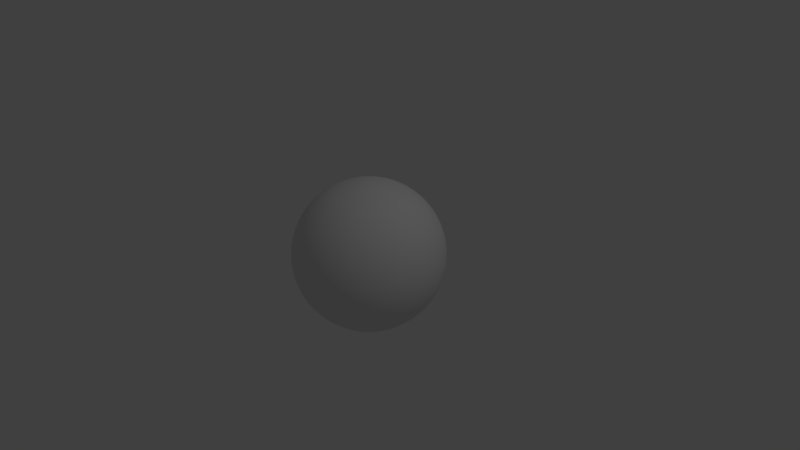 # Source: ksiezyc_ziemi.blend  (saved by Blender 2.79.0; exported with 4.5.12 LTS)
import bpy
from mathutils import Matrix  # noqa: F401  (used for matrix-valued properties, if any)

bpy.ops.wm.read_factory_settings(use_empty=True)
scene = bpy.context.scene
scene.name = 'Scene'

# ---- collections
col_collection_1 = bpy.data.collections.new('Collection 1'); scene.collection.children.link(col_collection_1)

# ---- world
world_world = bpy.data.worlds.new('World'); scene.world = world_world
world_world.color = (0.05088, 0.05088, 0.05088)
world_world.use_sun_shadow = False
world_world.sun_shadow_jitter_overblur = 0.0
world_world.cycles.sampling_method = 'MANUAL'

# ---- cameras
cam_camera = bpy.data.cameras.new('Camera')
cam_camera.clip_end = 100.0
cam_camera.lens = 35.0
cam_camera.sensor_width = 32.0
cam_camera.sensor_height = 18.0
cam_camera.ortho_scale = 7.314
cam_camera.dof.focus_distance = 0.0
cam_camera.dof.aperture_fstop = 128.0

# ---- lights
light_lamp = bpy.data.lights.new('Lamp', 'POINT')
light_lamp.transmission_factor = 0.0
light_lamp.cutoff_distance = 30.0
light_lamp.energy = 100.0
light_lamp.shadow_buffer_clip_start = 1.001
light_lamp.shadow_soft_size = 0.1
light_lamp.shadow_maximum_resolution = 0.006
light_lamp.use_absolute_resolution = True

# ---- meshes
me_sphere = bpy.data.meshes.new('Sphere')
me_sphere.from_pydata([(0.0, -8.027e-07, -1.0), (0.01159, 0.09733, 0.9952), (0.02307, 0.1937, 0.9808), (0.03433, 0.2882, 0.9569), (0.04526, 0.38, 0.9239), (0.05575, 0.4681, 0.8819), (0.06571, 0.5517, 0.8315), (0.07503, 0.6299, 0.773), (0.08363, 0.7021, 0.7071), (0.09143, 0.7676, 0.6344), (0.09834, 0.8256, 0.5556), (0.1043, 0.8757, 0.4714), (0.1093, 0.9174, 0.3827), (0.1132, 0.9502, 0.2903), (0.116, 0.9739, 0.1951), (0.1177, 0.9882, 0.09802), (0.1183, 0.993, -1.629e-07), (0.1177, 0.9882, -0.09802), (0.116, 0.9739, -0.1951), (0.1132, 0.9502, -0.2903), (0.1093, 0.9174, -0.3827), (0.1043, 0.8757, -0.4714), (0.09834, 0.8256, -0.5556), (0.09143, 0.7676, -0.6344), (0.08363, 0.7021, -0.7071), (0.07503, 0.6299, -0.773), (0.06571, 0.5517, -0.8315), (0.05575, 0.4681, -0.8819), (0.04526, 0.38, -0.9239), (0.03433, 0.2882, -0.9569), (0.02307, 0.1937, -0.9808), (0.01159, 0.09733, -0.9952), (0.02302, 0.09527, 0.9952), (0.04582, 0.1896, 0.9808), (0.06818, 0.2822, 0.9569), (0.08989, 0.372, 0.9239), (0.1107, 0.4582, 0.8819), (0.1305, 0.54, 0.8315), (0.149, 0.6166, 0.773), (0.1661, 0.6873, 0.7071), (0.1816, 0.7514, 0.6344), (0.1953, 0.8082, 0.5556), (0.2072, 0.8572, 0.4714), (0.217, 0.898, 0.3827), (0.2248, 0.9302, 0.2903), (0.2304, 0.9533, 0.1951), (0.2338, 0.9673, 0.09802), (0.2349, 0.972, -1.629e-07), (0.2338, 0.9673, -0.09802), (0.2304, 0.9533, -0.1951), (0.2248, 0.9302, -0.2903), (0.217, 0.898, -0.3827), (0.2072, 0.8572, -0.4714), (0.1953, 0.8082, -0.5556), (0.1816, 0.7514, -0.6344), (0.1661, 0.6873, -0.7071), (0.149, 0.6166, -0.773), (0.1305, 0.54, -0.8315), (0.1107, 0.4582, -0.8819), (0.08989, 0.372, -0.9239), (0.06818, 0.2822, -0.9569), (0.04582, 0.1896, -0.9808), (0.02302, 0.09527, -0.9952), (0.03413, 0.09188, 0.9952), (0.06793, 0.1829, 0.9808), (0.1011, 0.2721, 0.9569), (0.1333, 0.3587, 0.9239), (0.1641, 0.4419, 0.8819), (0.1935, 0.5208, 0.8315), (0.2209, 0.5947, 0.773), (0.2462, 0.6629, 0.7071), (0.2692, 0.7246, 0.6344), (0.2895, 0.7794, 0.5556), (0.3071, 0.8267, 0.4714), (0.3217, 0.8661, 0.3827), (0.3332, 0.8971, 0.2903), (0.3415, 0.9194, 0.1951), (0.3465, 0.9329, 0.09802), (0.3482, 0.9374, -1.629e-07), (0.3465, 0.9329, -0.09802), (0.3415, 0.9194, -0.1951), (0.3332, 0.8971, -0.2903), (0.3217, 0.8661, -0.3827), (0.3071, 0.8267, -0.4714), (0.2895, 0.7794, -0.5556), (0.2692, 0.7246, -0.6344), (0.2462, 0.6629, -0.7071), (0.2209, 0.5947, -0.773), (0.1935, 0.5208, -0.8315), (0.1641, 0.4419, -0.8819), (0.1333, 0.3587, -0.9239), (0.1011, 0.2721, -0.9569), (0.06793, 0.1829, -0.9808), (0.03413, 0.09188, -0.9952), (0.04476, 0.0872, 0.9952), (0.08908, 0.1736, 0.9808), (0.1326, 0.2583, 0.9569), (0.1747, 0.3405, 0.9239), (0.2153, 0.4194, 0.8819), (0.2537, 0.4943, 0.8315), (0.2897, 0.5644, 0.773), (0.3229, 0.6291, 0.7071), (0.353, 0.6877, 0.6344), (0.3797, 0.7397, 0.5556), (0.4027, 0.7846, 0.4714), (0.4219, 0.8219, 0.3827), (0.437, 0.8513, 0.2903), (0.4479, 0.8726, 0.1951), (0.4544, 0.8854, 0.09802), (0.4566, 0.8897, -1.629e-07), (0.4544, 0.8854, -0.09802), (0.4479, 0.8726, -0.1951), (0.437, 0.8513, -0.2903), (0.4219, 0.8219, -0.3827), (0.4027, 0.7846, -0.4714), (0.3797, 0.7397, -0.5556), (0.353, 0.6877, -0.6344), (0.3229, 0.6291, -0.7071), (0.2897, 0.5644, -0.773), (0.2537, 0.4943, -0.8315), (0.2153, 0.4194, -0.8819), (0.1747, 0.3405, -0.9239), (0.1326, 0.2583, -0.9569), (0.08908, 0.1736, -0.9808), (0.04476, 0.0872, -0.9952), (0.05476, 0.0813, 0.9952), (0.109, 0.1618, 0.9808), (0.1622, 0.2408, 0.9569), (0.2138, 0.3174, 0.9239), (0.2633, 0.391, 0.8819), (0.3104, 0.4608, 0.8315), (0.3544, 0.5262, 0.773), (0.395, 0.5865, 0.7071), (0.4318, 0.6411, 0.6344), (0.4645, 0.6896, 0.5556), (0.4927, 0.7315, 0.4714), (0.5161, 0.7663, 0.3827), (0.5346, 0.7937, 0.2903), (0.5479, 0.8135, 0.1951), (0.556, 0.8254, 0.09802), (0.5586, 0.8294, -1.629e-07), (0.556, 0.8254, -0.09802), (0.5479, 0.8135, -0.1951), (0.5346, 0.7937, -0.2903), (0.5161, 0.7663, -0.3827), (0.4927, 0.7315, -0.4714), (0.4645, 0.6896, -0.5556), (0.4318, 0.6411, -0.6344), (0.395, 0.5865, -0.7071), (0.3544, 0.5262, -0.773), (0.3104, 0.4608, -0.8315), (0.2633, 0.391, -0.8819), (0.2138, 0.3174, -0.9239), (0.1622, 0.2408, -0.9569), (0.109, 0.1618, -0.9808), (0.05476, 0.0813, -0.9952), (0.06399, 0.07425, 0.9952), (0.1274, 0.1478, 0.9808), (0.1895, 0.2199, 0.9569), (0.2498, 0.2899, 0.9239), (0.3077, 0.3571, 0.8819), (0.3627, 0.4209, 0.8315), (0.4141, 0.4806, 0.773), (0.4616, 0.5356, 0.7071), (0.5046, 0.5856, 0.6344), (0.5428, 0.6298, 0.5556), (0.5757, 0.6681, 0.4714), (0.6031, 0.6998, 0.3827), (0.6247, 0.7249, 0.2903), (0.6403, 0.743, 0.1951), (0.6497, 0.7539, 0.09802), (0.6528, 0.7575, -1.629e-07), (0.6497, 0.7539, -0.09802), (0.6403, 0.743, -0.1951), (0.6247, 0.7249, -0.2903), (0.6031, 0.6998, -0.3827), (0.5757, 0.6681, -0.4714), (0.5428, 0.6298, -0.5556), (0.5046, 0.5856, -0.6344), (0.4616, 0.5356, -0.7071), (0.4141, 0.4806, -0.773), (0.3627, 0.4209, -0.8315), (0.3077, 0.3571, -0.8819), (0.2498, 0.2899, -0.9239), (0.1895, 0.2199, -0.9569), (0.1274, 0.1478, -0.9808), (0.06399, 0.07425, -0.9952), (0.07232, 0.06616, 0.9952), (0.1439, 0.1317, 0.9808), (0.2142, 0.1959, 0.9569), (0.2824, 0.2583, 0.9239), (0.3478, 0.3182, 0.8819), (0.4099, 0.375, 0.8315), (0.4681, 0.4282, 0.773), (0.5217, 0.4773, 0.7071), (0.5704, 0.5218, 0.6344), (0.6135, 0.5612, 0.5556), (0.6507, 0.5953, 0.4714), (0.6817, 0.6236, 0.3827), (0.7061, 0.6459, 0.2903), (0.7237, 0.662, 0.1951), (0.7343, 0.6717, 0.09802), (0.7378, 0.675, -1.629e-07), (0.7343, 0.6717, -0.09802), (0.7237, 0.662, -0.1951), (0.7061, 0.6459, -0.2903), (0.6817, 0.6236, -0.3827), (0.6507, 0.5953, -0.4714), (0.6135, 0.5612, -0.5556), (0.5704, 0.5218, -0.6344), (0.5217, 0.4773, -0.7071), (0.4681, 0.4282, -0.773), (0.4099, 0.375, -0.8315), (0.3478, 0.3182, -0.8819), (0.2824, 0.2583, -0.9239), (0.2142, 0.1959, -0.9569), (0.1439, 0.1317, -0.9808), (0.07232, 0.06616, -0.9952), (0.07964, 0.05714, 0.9952), (0.1585, 0.1137, 0.9808), (0.2359, 0.1692, 0.9569), (0.3109, 0.2231, 0.9239), (0.383, 0.2748, 0.8819), (0.4514, 0.3239, 0.8315), (0.5154, 0.3698, 0.773), (0.5745, 0.4122, 0.7071), (0.6281, 0.4506, 0.6344), (0.6756, 0.4847, 0.5556), (0.7166, 0.5141, 0.4714), (0.7506, 0.5386, 0.3827), (0.7775, 0.5579, 0.2903), (0.7969, 0.5718, 0.1951), (0.8086, 0.5802, 0.09802), (0.8125, 0.583, -1.629e-07), (0.8086, 0.5802, -0.09802), (0.7969, 0.5718, -0.1951), (0.7775, 0.5579, -0.2903), (0.7506, 0.5386, -0.3827), (0.7165, 0.5141, -0.4714), (0.6756, 0.4847, -0.5556), (0.6281, 0.4506, -0.6344), (0.5745, 0.4122, -0.7071), (0.5154, 0.3698, -0.773), (0.4514, 0.3239, -0.8315), (0.383, 0.2748, -0.8819), (0.3109, 0.2231, -0.9239), (0.2359, 0.1692, -0.9569), (0.1585, 0.1137, -0.9808), (0.07964, 0.05714, -0.9952), (0.08584, 0.04732, 0.9952), (0.1708, 0.09419, 0.9808), (0.2542, 0.1401, 0.9569), (0.3351, 0.1848, 0.9239), (0.4128, 0.2276, 0.8819), (0.4865, 0.2682, 0.8315), (0.5556, 0.3063, 0.773), (0.6192, 0.3414, 0.7071), (0.677, 0.3732, 0.6344), (0.7281, 0.4014, 0.5556), (0.7723, 0.4258, 0.4714), (0.8091, 0.446, 0.3827), (0.838, 0.462, 0.2903), (0.8589, 0.4735, 0.1951), (0.8715, 0.4805, 0.09802), (0.8757, 0.4828, -1.629e-07), (0.8715, 0.4805, -0.09802), (0.8589, 0.4735, -0.1951), (0.838, 0.462, -0.2903), (0.8091, 0.446, -0.3827), (0.7723, 0.4258, -0.4714), (0.7281, 0.4014, -0.5556), (0.677, 0.3732, -0.6344), (0.6192, 0.3414, -0.7071), (0.5556, 0.3063, -0.773), (0.4865, 0.2682, -0.8315), (0.4128, 0.2276, -0.8819), (0.3351, 0.1848, -0.9239), (0.2542, 0.1401, -0.9569), (0.1708, 0.09419, -0.9808), (0.08584, 0.04732, -0.9952), (0.09083, 0.03684, 0.9952), (0.1808, 0.07332, 0.9808), (0.269, 0.1091, 0.9569), (0.3546, 0.1438, 0.9239), (0.4368, 0.1772, 0.8819), (0.5148, 0.2088, 0.8315), (0.5879, 0.2384, 0.773), (0.6553, 0.2657, 0.7071), (0.7163, 0.2905, 0.6344), (0.7705, 0.3125, 0.5556), (0.8173, 0.3314, 0.4714), (0.8562, 0.3472, 0.3827), (0.8868, 0.3596, 0.2903), (0.9089, 0.3686, 0.1951), (0.9222, 0.374, 0.09802), (0.9267, 0.3758, -1.629e-07), (0.9222, 0.374, -0.09802), (0.9089, 0.3686, -0.1951), (0.8868, 0.3596, -0.2903), (0.8562, 0.3472, -0.3827), (0.8173, 0.3314, -0.4714), (0.7705, 0.3125, -0.5556), (0.7163, 0.2905, -0.6344), (0.6553, 0.2657, -0.7071), (0.5879, 0.2384, -0.773), (0.5148, 0.2088, -0.8315), (0.4368, 0.1772, -0.8819), (0.3546, 0.1438, -0.9239), (0.269, 0.1091, -0.9569), (0.1808, 0.07332, -0.9808), (0.09083, 0.03684, -0.9952), (0.09455, 0.02584, 0.9952), (0.1882, 0.05142, 0.9808), (0.28, 0.07651, 0.9569), (0.3692, 0.1009, 0.9239), (0.4547, 0.1243, 0.8819), (0.5359, 0.1464, 0.8315), (0.612, 0.1672, 0.773), (0.6821, 0.1864, 0.7071), (0.7457, 0.2038, 0.6344), (0.8021, 0.2192, 0.5556), (0.8507, 0.2325, 0.4714), (0.8912, 0.2435, 0.3827), (0.9231, 0.2522, 0.2903), (0.9461, 0.2585, 0.1951), (0.96, 0.2623, 0.09802), (0.9646, 0.2636, -1.629e-07), (0.96, 0.2623, -0.09802), (0.9461, 0.2585, -0.1951), (0.9231, 0.2522, -0.2903), (0.8912, 0.2435, -0.3827), (0.8507, 0.2325, -0.4714), (0.8021, 0.2192, -0.5556), (0.7457, 0.2038, -0.6344), (0.6821, 0.1864, -0.7071), (0.612, 0.1672, -0.773), (0.5359, 0.1464, -0.8315), (0.4547, 0.1243, -0.8819), (0.3692, 0.1009, -0.9239), (0.28, 0.07651, -0.9569), (0.1882, 0.05142, -0.9808), (0.09455, 0.02584, -0.9952), (0.09694, 0.01447, 0.9952), (0.193, 0.0288, 0.9808), (0.2871, 0.04286, 0.9569), (0.3785, 0.0565, 0.9239), (0.4662, 0.0696, 0.8819), (0.5495, 0.08203, 0.8315), (0.6274, 0.09367, 0.773), (0.6994, 0.1044, 0.7071), (0.7645, 0.1141, 0.6344), (0.8224, 0.1228, 0.5556), (0.8723, 0.1302, 0.4714), (0.9138, 0.1364, 0.3827), (0.9465, 0.1413, 0.2903), (0.97, 0.1448, 0.1951), (0.9843, 0.1469, 0.09802), (0.989, 0.1476, -1.629e-07), (0.9843, 0.1469, -0.09802), (0.97, 0.1448, -0.1951), (0.9465, 0.1413, -0.2903), (0.9138, 0.1364, -0.3827), (0.8723, 0.1302, -0.4714), (0.8224, 0.1228, -0.5556), (0.7645, 0.1141, -0.6344), (0.6994, 0.1044, -0.7071), (0.6274, 0.09367, -0.773), (0.5495, 0.08203, -0.8315), (0.4662, 0.0696, -0.8819), (0.3785, 0.0565, -0.9239), (0.2871, 0.04286, -0.9569), (0.193, 0.0288, -0.9808), (0.09694, 0.01447, -0.9952), (0.09797, 0.002904, 0.9952), (0.195, 0.00578, 0.9808), (0.2902, 0.008601, 0.9569), (0.3825, 0.01134, 0.9239), (0.4712, 0.01397, 0.8819), (0.5553, 0.01646, 0.8315), (0.6341, 0.0188, 0.773), (0.7068, 0.02095, 0.7071), (0.7727, 0.02291, 0.6344), (0.8311, 0.02464, 0.5556), (0.8815, 0.02613, 0.4714), (0.9235, 0.02738, 0.3827), (0.9565, 0.02836, 0.2903), (0.9804, 0.02906, 0.1951), (0.9947, 0.02949, 0.09802), (0.9996, 0.02963, -1.629e-07), (0.9947, 0.02949, -0.09802), (0.9804, 0.02906, -0.1951), (0.9565, 0.02836, -0.2903), (0.9235, 0.02738, -0.3827), (0.8815, 0.02613, -0.4714), (0.8311, 0.02464, -0.5556), (0.7727, 0.02291, -0.6344), (0.7068, 0.02095, -0.7071), (0.6341, 0.0188, -0.773), (0.5553, 0.01646, -0.8315), (0.4712, 0.01397, -0.8819), (0.3825, 0.01134, -0.9239), (0.2902, 0.008601, -0.9569), (0.195, 0.00578, -0.9808), (0.09797, 0.002904, -0.9952), (0.09763, -0.008704, 0.9952), (0.1943, -0.01732, 0.9808), (0.2891, -0.02578, 0.9569), (0.3812, -0.03398, 0.9239), (0.4695, -0.04186, 0.8819), (0.5534, -0.04933, 0.8315), (0.6319, -0.05633, 0.773), (0.7043, -0.06279, 0.7071), (0.77, -0.06864, 0.6344), (0.8282, -0.07383, 0.5556), (0.8784, -0.07831, 0.4714), (0.9202, -0.08204, 0.3827), (0.9532, -0.08497, 0.2903), (0.9769, -0.08709, 0.1951), (0.9913, -0.08837, 0.09802), (0.9961, -0.0888, -1.629e-07), (0.9913, -0.08837, -0.09802), (0.9769, -0.08709, -0.1951), (0.9532, -0.08497, -0.2903), (0.9202, -0.08204, -0.3827), (0.8784, -0.07831, -0.4714), (0.8282, -0.07383, -0.5556), (0.77, -0.06864, -0.6344), (0.7043, -0.06279, -0.7071), (0.6319, -0.05633, -0.773), (0.5534, -0.04933, -0.8315), (0.4695, -0.04186, -0.8819), (0.3812, -0.03398, -0.9239), (0.2891, -0.02578, -0.9569), (0.1943, -0.01732, -0.9808), (0.09763, -0.008704, -0.9952), (0.09592, -0.02019, 0.9952), (0.1909, -0.04019, 0.9808), (0.2841, -0.05979, 0.9569), (0.3745, -0.07883, 0.9239), (0.4613, -0.0971, 0.8819), (0.5437, -0.1144, 0.8315), (0.6208, -0.1307, 0.773), (0.6919, -0.1456, 0.7071), (0.7564, -0.1592, 0.6344), (0.8136, -0.1713, 0.5556), (0.863, -0.1817, 0.4714), (0.9041, -0.1903, 0.3827), (0.9364, -0.1971, 0.2903), (0.9598, -0.202, 0.1951), (0.9738, -0.205, 0.09802), (0.9786, -0.206, -1.629e-07), (0.9738, -0.205, -0.09802), (0.9598, -0.202, -0.1951), (0.9364, -0.1971, -0.2903), (0.9041, -0.1903, -0.3827), (0.863, -0.1817, -0.4714), (0.8136, -0.1713, -0.5556), (0.7564, -0.1592, -0.6344), (0.6919, -0.1456, -0.7071), (0.6208, -0.1307, -0.773), (0.5437, -0.1144, -0.8315), (0.4613, -0.0971, -0.8819), (0.3745, -0.07883, -0.9239), (0.2841, -0.05979, -0.9569), (0.1909, -0.04019, -0.9808), (0.09592, -0.02019, -0.9952), (0.09285, -0.03139, 0.9952), (0.1848, -0.06248, 0.9808), (0.275, -0.09297, 0.9569), (0.3625, -0.1226, 0.9239), (0.4466, -0.151, 0.8819), (0.5263, -0.1779, 0.8315), (0.601, -0.2032, 0.773), (0.6699, -0.2265, 0.7071), (0.7323, -0.2476, 0.6344), (0.7877, -0.2663, 0.5556), (0.8355, -0.2825, 0.4714), (0.8752, -0.2959, 0.3827), (0.9065, -0.3065, 0.2903), (0.9291, -0.3141, 0.1951), (0.9428, -0.3187, 0.09802), (0.9473, -0.3203, -1.629e-07), (0.9428, -0.3187, -0.09802), (0.9291, -0.3141, -0.1951), (0.9065, -0.3065, -0.2903), (0.8752, -0.2959, -0.3827), (0.8355, -0.2825, -0.4714), (0.7877, -0.2663, -0.5556), (0.7323, -0.2476, -0.6344), (0.6699, -0.2265, -0.7071), (0.601, -0.2032, -0.773), (0.5263, -0.1779, -0.8315), (0.4466, -0.151, -0.8819), (0.3625, -0.1226, -0.9239), (0.275, -0.09297, -0.9569), (0.1848, -0.06248, -0.9808), (0.09285, -0.03139, -0.9952), (0.08849, -0.04215, 0.9952), (0.1761, -0.0839, 0.9808), (0.2621, -0.1248, 0.9569), (0.3455, -0.1646, 0.9239), (0.4256, -0.2027, 0.8819), (0.5016, -0.2389, 0.8315), (0.5727, -0.2728, 0.773), (0.6384, -0.3041, 0.7071), (0.6979, -0.3324, 0.6344), (0.7506, -0.3576, 0.5556), (0.7962, -0.3793, 0.4714), (0.8341, -0.3973, 0.3827), (0.8639, -0.4115, 0.2903), (0.8855, -0.4218, 0.1951), (0.8985, -0.428, 0.09802), (0.9028, -0.4301, -1.629e-07), (0.8985, -0.428, -0.09802), (0.8855, -0.4218, -0.1951), (0.8639, -0.4115, -0.2903), (0.8341, -0.3973, -0.3827), (0.7962, -0.3793, -0.4714), (0.7506, -0.3576, -0.5556), (0.6979, -0.3324, -0.6344), (0.6384, -0.3041, -0.7071), (0.5727, -0.2728, -0.773), (0.5016, -0.2389, -0.8315), (0.4256, -0.2027, -0.8819), (0.3455, -0.1646, -0.9239), (0.2621, -0.1248, -0.9569), (0.1761, -0.0839, -0.9808), (0.08849, -0.04215, -0.9952), (0.08288, -0.05233, 0.9952), (0.165, -0.1041, 0.9808), (0.2455, -0.155, 0.9569), (0.3236, -0.2043, 0.9239), (0.3986, -0.2516, 0.8819), (0.4698, -0.2966, 0.8315), (0.5364, -0.3387, 0.773), (0.5979, -0.3775, 0.7071), (0.6537, -0.4127, 0.6344), (0.7031, -0.4439, 0.5556), (0.7457, -0.4708, 0.4714), (0.7812, -0.4932, 0.3827), (0.8092, -0.5108, 0.2903), (0.8293, -0.5236, 0.1951), (0.8415, -0.5313, 0.09802), (0.8456, -0.5338, -1.629e-07), (0.8415, -0.5313, -0.09802), (0.8293, -0.5236, -0.1951), (0.8092, -0.5108, -0.2903), (0.7812, -0.4932, -0.3827), (0.7457, -0.4708, -0.4714), (0.7031, -0.4439, -0.5556), (0.6537, -0.4127, -0.6344), (0.5979, -0.3775, -0.7071), (0.5364, -0.3387, -0.773), (0.4698, -0.2966, -0.8315), (0.3986, -0.2516, -0.8819), (0.3236, -0.2043, -0.9239), (0.2455, -0.155, -0.9569), (0.165, -0.1041, -0.9808), (0.08288, -0.05232, -0.9952), (0.07611, -0.06176, 0.9952), (0.1515, -0.1229, 0.9808), (0.2254, -0.1829, 0.9569), (0.2972, -0.2411, 0.9239), (0.3661, -0.297, 0.8819), (0.4314, -0.3501, 0.8315), (0.4926, -0.3997, 0.773), (0.5491, -0.4455, 0.7071), (0.6003, -0.4871, 0.6344), (0.6457, -0.5239, 0.5556), (0.6848, -0.5557, 0.4714), (0.7174, -0.5821, 0.3827), (0.7431, -0.603, 0.2903), (0.7616, -0.618, 0.1951), (0.7728, -0.6271, 0.09802), (0.7765, -0.6301, -1.629e-07), (0.7728, -0.6271, -0.09802), (0.7616, -0.618, -0.1951), (0.7431, -0.603, -0.2903), (0.7174, -0.5821, -0.3827), (0.6848, -0.5557, -0.4714), (0.6457, -0.5239, -0.5556), (0.6003, -0.4871, -0.6344), (0.5491, -0.4455, -0.7071), (0.4926, -0.3997, -0.773), (0.4314, -0.3501, -0.8315), (0.3661, -0.297, -0.8819), (0.2972, -0.2411, -0.9239), (0.2254, -0.1829, -0.9569), (0.1515, -0.1229, -0.9808), (0.07611, -0.06176, -0.9952), (0.06827, -0.07033, 0.9952), (0.1359, -0.14, 0.9808), (0.2022, -0.2083, 0.9569), (0.2666, -0.2746, 0.9239), (0.3284, -0.3382, 0.8819), (0.387, -0.3986, 0.8315), (0.4419, -0.4552, 0.773), (0.4925, -0.5074, 0.7071), (0.5384, -0.5546, 0.6344), (0.5792, -0.5966, 0.5556), (0.6143, -0.6328, 0.4714), (0.6435, -0.6629, 0.3827), (0.6666, -0.6866, 0.2903), (0.6832, -0.7037, 0.1951), (0.6932, -0.7141, 0.09802), (0.6966, -0.7175, -1.629e-07), (0.6932, -0.7141, -0.09802), (0.6832, -0.7037, -0.1951), (0.6666, -0.6866, -0.2903), (0.6435, -0.6629, -0.3827), (0.6143, -0.6328, -0.4714), (0.5792, -0.5966, -0.5556), (0.5384, -0.5546, -0.6344), (0.4925, -0.5074, -0.7071), (0.4419, -0.4552, -0.773), (0.387, -0.3986, -0.8315), (0.3284, -0.3382, -0.8819), (0.2666, -0.2746, -0.9239), (0.2022, -0.2083, -0.9569), (0.1359, -0.14, -0.9808), (0.06827, -0.07033, -0.9952), (0.05948, -0.07791, 0.9952), (0.1184, -0.1551, 0.9808), (0.1761, -0.2307, 0.9569), (0.2322, -0.3042, 0.9239), (0.286, -0.3747, 0.8819), (0.3371, -0.4416, 0.8315), (0.385, -0.5043, 0.773), (0.4291, -0.562, 0.7071), (0.4691, -0.6144, 0.6344), (0.5045, -0.6609, 0.5556), (0.5352, -0.701, 0.4714), (0.5606, -0.7344, 0.3827), (0.5807, -0.7606, 0.2903), (0.5951, -0.7796, 0.1951), (0.6039, -0.791, 0.09802), (0.6068, -0.7949, -1.629e-07), (0.6039, -0.791, -0.09802), (0.5951, -0.7796, -0.1951), (0.5807, -0.7606, -0.2903), (0.5606, -0.7344, -0.3827), (0.5352, -0.701, -0.4714), (0.5045, -0.6609, -0.5556), (0.4691, -0.6144, -0.6344), (0.4291, -0.562, -0.7071), (0.385, -0.5043, -0.773), (0.3371, -0.4416, -0.8315), (0.286, -0.3747, -0.8819), (0.2322, -0.3042, -0.9239), (0.1761, -0.2307, -0.9569), (0.1184, -0.1551, -0.9808), (0.05948, -0.07791, -0.9952), (0.04985, -0.0844, 0.9952), (0.09921, -0.168, 0.9808), (0.1476, -0.2499, 0.9569), (0.1946, -0.3295, 0.9239), (0.2397, -0.4059, 0.8819), (0.2825, -0.4784, 0.8315), (0.3226, -0.5462, 0.773), (0.3596, -0.6089, 0.7071), (0.3931, -0.6656, 0.6344), (0.4228, -0.7159, 0.5556), (0.4485, -0.7594, 0.4714), (0.4698, -0.7955, 0.3827), (0.4866, -0.824, 0.2903), (0.4988, -0.8445, 0.1951), (0.5061, -0.8569, 0.09802), (0.5085, -0.861, -1.629e-07), (0.5061, -0.8569, -0.09802), (0.4988, -0.8445, -0.1951), (0.4866, -0.824, -0.2903), (0.4698, -0.7955, -0.3827), (0.4485, -0.7594, -0.4714), (0.4228, -0.7159, -0.5556), (0.3931, -0.6656, -0.6344), (0.3596, -0.6089, -0.7071), (0.3226, -0.5462, -0.773), (0.2825, -0.4784, -0.8315), (0.2397, -0.4059, -0.8819), (0.1946, -0.3295, -0.9239), (0.1476, -0.2499, -0.9569), (0.09921, -0.168, -0.9808), (0.04984, -0.0844, -0.9952), (0.03951, -0.0897, 0.9952), (0.07865, -0.1785, 0.9808), (0.117, -0.2657, 0.9569), (0.1543, -0.3502, 0.9239), (0.19, -0.4314, 0.8819), (0.224, -0.5084, 0.8315), (0.2557, -0.5806, 0.773), (0.2851, -0.6471, 0.7071), (0.3116, -0.7074, 0.6344), (0.3352, -0.7609, 0.5556), (0.3555, -0.8071, 0.4714), (0.3724, -0.8455, 0.3827), (0.3858, -0.8757, 0.2903), (0.3954, -0.8976, 0.1951), (0.4012, -0.9107, 0.09802), (0.4031, -0.9151, -1.629e-07), (0.4012, -0.9107, -0.09802), (0.3954, -0.8976, -0.1951), (0.3858, -0.8757, -0.2903), (0.3724, -0.8455, -0.3827), (0.3555, -0.8071, -0.4714), (0.3352, -0.7609, -0.5556), (0.3116, -0.7074, -0.6344), (0.2851, -0.6471, -0.7071), (0.2557, -0.5806, -0.773), (0.224, -0.5084, -0.8315), (0.19, -0.4314, -0.8819), (0.1543, -0.3502, -0.9239), (0.117, -0.2657, -0.9569), (0.07865, -0.1785, -0.9808), (0.03951, -0.0897, -0.9952), (0.02863, -0.09375, 0.9952), (0.05698, -0.1866, 0.9808), (0.08478, -0.2776, 0.9569), (0.1118, -0.366, 0.9239), (0.1377, -0.4508, 0.8819), (0.1623, -0.5313, 0.8315), (0.1853, -0.6067, 0.773), (0.2065, -0.6763, 0.7071), (0.2258, -0.7393, 0.6344), (0.2428, -0.7952, 0.5556), (0.2576, -0.8435, 0.4714), (0.2698, -0.8836, 0.3827), (0.2795, -0.9152, 0.2903), (0.2864, -0.938, 0.1951), (0.2907, -0.9518, 0.09802), (0.2921, -0.9564, -1.629e-07), (0.2907, -0.9518, -0.09802), (0.2864, -0.938, -0.1951), (0.2795, -0.9152, -0.2903), (0.2698, -0.8836, -0.3827), (0.2576, -0.8435, -0.4714), (0.2428, -0.7952, -0.5556), (0.2258, -0.7393, -0.6344), (0.2065, -0.6763, -0.7071), (0.1853, -0.6067, -0.773), (0.1623, -0.5313, -0.8315), (0.1377, -0.4508, -0.8819), (0.1118, -0.366, -0.9239), (0.08478, -0.2776, -0.9569), (0.05698, -0.1866, -0.9808), (0.02863, -0.09374, -0.9952), (0.01734, -0.09647, 0.9952), (0.03451, -0.192, 0.9808), (0.05135, -0.2857, 0.9569), (0.06769, -0.3766, 0.9239), (0.08339, -0.464, 0.8819), (0.09828, -0.5468, 0.8315), (0.1122, -0.6244, 0.773), (0.1251, -0.696, 0.7071), (0.1367, -0.7608, 0.6344), (0.1471, -0.8184, 0.5556), (0.156, -0.868, 0.4714), (0.1634, -0.9093, 0.3827), (0.1693, -0.9419, 0.2903), (0.1735, -0.9653, 0.1951), (0.176, -0.9795, 0.09802), (0.1769, -0.9842, -1.629e-07), (0.176, -0.9795, -0.09802), (0.1735, -0.9653, -0.1951), (0.1693, -0.9419, -0.2903), (0.1634, -0.9093, -0.3827), (0.156, -0.868, -0.4714), (0.1471, -0.8184, -0.5556), (0.1367, -0.7608, -0.6344), (0.1251, -0.696, -0.7071), (0.1122, -0.6244, -0.773), (0.09828, -0.5468, -0.8315), (0.08339, -0.464, -0.8819), (0.06769, -0.3766, -0.9239), (0.05135, -0.2857, -0.9569), (0.03451, -0.192, -0.9808), (0.01734, -0.09647, -0.9952), (0.005807, -0.09785, 0.9952), (0.01156, -0.1947, 0.9808), (0.0172, -0.2898, 0.9569), (0.02267, -0.382, 0.9239), (0.02793, -0.4706, 0.8819), (0.03291, -0.5546, 0.8315), (0.03758, -0.6333, 0.773), (0.04189, -0.7059, 0.7071), (0.04579, -0.7717, 0.6344), (0.04926, -0.83, 0.5556), (0.05225, -0.8804, 0.4714), (0.05473, -0.9223, 0.3827), (0.05669, -0.9553, 0.2903), (0.0581, -0.9791, 0.1951), (0.05896, -0.9934, 0.09802), (0.05924, -0.9982, -1.629e-07), (0.05896, -0.9934, -0.09802), (0.0581, -0.9791, -0.1951), (0.05669, -0.9553, -0.2903), (0.05473, -0.9223, -0.3827), (0.05225, -0.8804, -0.4714), (0.04926, -0.83, -0.5556), (0.04579, -0.7717, -0.6344), (0.04189, -0.7059, -0.7071), (0.03758, -0.6333, -0.773), (0.03291, -0.5546, -0.8315), (0.02793, -0.4706, -0.8819), (0.02267, -0.382, -0.9239), (0.0172, -0.2898, -0.9569), (0.01156, -0.1947, -0.9808), (0.005807, -0.09785, -0.9952), (-0.005807, -0.09785, 0.9952), (-0.01156, -0.1947, 0.9808), (-0.0172, -0.2898, 0.9569), (-0.02267, -0.382, 0.9239), (-0.02793, -0.4706, 0.8819), (-0.03291, -0.5546, 0.8315), (-0.03758, -0.6333, 0.773), (-0.04189, -0.7059, 0.7071), (-0.04579, -0.7717, 0.6344), (-0.04926, -0.83, 0.5556), (-0.05225, -0.8804, 0.4714), (-0.05473, -0.9223, 0.3827), (-0.05669, -0.9553, 0.2903), (-0.0581, -0.9791, 0.1951), (-0.05896, -0.9934, 0.09802), (-0.05924, -0.9982, -1.629e-07), (-0.05896, -0.9934, -0.09802), (-0.0581, -0.9791, -0.1951), (-0.05669, -0.9553, -0.2903), (-0.05473, -0.9223, -0.3827), (-0.05225, -0.8804, -0.4714), (-0.04926, -0.83, -0.5556), (-0.04579, -0.7717, -0.6344), (-0.04189, -0.7059, -0.7071), (-0.03758, -0.6333, -0.773), (-0.03291, -0.5546, -0.8315), (-0.02793, -0.4706, -0.8819), (-0.02267, -0.382, -0.9239), (-0.0172, -0.2898, -0.9569), (-0.01156, -0.1947, -0.9808), (-0.005807, -0.09785, -0.9952), (-0.01734, -0.09647, 0.9952), (-0.03451, -0.192, 0.9808), (-0.05135, -0.2857, 0.9569), (-0.06769, -0.3766, 0.9239), (-0.08339, -0.464, 0.8819), (-0.09827, -0.5468, 0.8315), (-0.1122, -0.6244, 0.773), (-0.1251, -0.696, 0.7071), (-0.1367, -0.7608, 0.6344), (-0.1471, -0.8184, 0.5556), (-0.156, -0.868, 0.4714), (-0.1634, -0.9093, 0.3827), (-0.1693, -0.9419, 0.2903), (-0.1735, -0.9653, 0.1951), (-0.176, -0.9795, 0.09802), (-0.1769, -0.9842, -1.629e-07), (-0.176, -0.9795, -0.09802), (-0.1735, -0.9653, -0.1951), (-0.1693, -0.9419, -0.2903), (-0.1634, -0.9093, -0.3827), (-0.156, -0.868, -0.4714), (-0.1471, -0.8184, -0.5556), (-0.1367, -0.7608, -0.6344), (-0.1251, -0.696, -0.7071), (-0.1122, -0.6244, -0.773), (-0.09827, -0.5468, -0.8315), (-0.08339, -0.464, -0.8819), (-0.06769, -0.3766, -0.9239), (-0.05135, -0.2857, -0.9569), (-0.03451, -0.192, -0.9808), (-0.01734, -0.09647, -0.9952), (-0.02863, -0.09375, 0.9952), (-0.05698, -0.1866, 0.9808), (-0.08478, -0.2776, 0.9569), (-0.1118, -0.366, 0.9239), (-0.1377, -0.4508, 0.8819), (-0.1623, -0.5313, 0.8315), (-0.1853, -0.6067, 0.773), (-0.2065, -0.6763, 0.7071), (-0.2258, -0.7393, 0.6344), (-0.2428, -0.7952, 0.5556), (-0.2576, -0.8435, 0.4714), (-0.2698, -0.8836, 0.3827), (-0.2795, -0.9152, 0.2903), (-0.2864, -0.938, 0.1951), (-0.2907, -0.9518, 0.09802), (-0.2921, -0.9564, -1.629e-07), (-0.2907, -0.9518, -0.09802), (-0.2864, -0.938, -0.1951), (-0.2795, -0.9152, -0.2903), (-0.2698, -0.8836, -0.3827), (-0.2576, -0.8435, -0.4714), (-0.2428, -0.7952, -0.5556), (-0.2258, -0.7393, -0.6344), (-0.2065, -0.6763, -0.7071), (-0.1853, -0.6067, -0.773), (-0.1623, -0.5313, -0.8315), (-0.1377, -0.4508, -0.8819), (-0.1118, -0.366, -0.9239), (-0.08478, -0.2776, -0.9569), (-0.05698, -0.1866, -0.9808), (-0.02863, -0.09374, -0.9952), (-0.03951, -0.0897, 0.9952), (-0.07865, -0.1785, 0.9808), (-0.117, -0.2657, 0.9569), (-0.1543, -0.3502, 0.9239), (-0.19, -0.4314, 0.8819), (-0.224, -0.5084, 0.8315), (-0.2557, -0.5806, 0.773), (-0.2851, -0.6471, 0.7071), (-0.3116, -0.7074, 0.6344), (-0.3352, -0.7609, 0.5556), (-0.3555, -0.8071, 0.4714), (-0.3724, -0.8455, 0.3827), (-0.3858, -0.8757, 0.2903), (-0.3954, -0.8976, 0.1951), (-0.4012, -0.9107, 0.09802), (-0.4031, -0.9151, -1.629e-07), (-0.4012, -0.9107, -0.09802), (-0.3954, -0.8976, -0.1951), (-0.3858, -0.8757, -0.2903), (-0.3724, -0.8455, -0.3827), (-0.3555, -0.8071, -0.4714), (-0.3352, -0.7609, -0.5556), (-0.3116, -0.7074, -0.6344), (-0.2851, -0.6471, -0.7071), (-0.2557, -0.5806, -0.773), (-0.224, -0.5084, -0.8315), (-0.19, -0.4314, -0.8819), (-0.1543, -0.3502, -0.9239), (-0.117, -0.2657, -0.9569), (-0.07865, -0.1785, -0.9808), (-0.03951, -0.0897, -0.9952), (-0.04985, -0.0844, 0.9952), (-0.09921, -0.168, 0.9808), (-0.1476, -0.2499, 0.9569), (-0.1946, -0.3295, 0.9239), (-0.2397, -0.4059, 0.8819), (-0.2825, -0.4784, 0.8315), (-0.3226, -0.5462, 0.773), (-0.3596, -0.6089, 0.7071), (-0.3931, -0.6656, 0.6344), (-0.4228, -0.7159, 0.5556), (-0.4485, -0.7594, 0.4714), (-0.4698, -0.7955, 0.3827), (-0.4866, -0.824, 0.2903), (-0.4988, -0.8445, 0.1951), (-0.5061, -0.8569, 0.09802), (-0.5085, -0.861, -1.629e-07), (-0.5061, -0.8569, -0.09802), (-0.4988, -0.8445, -0.1951), (-0.4866, -0.824, -0.2903), (-0.4698, -0.7955, -0.3827), (-0.4485, -0.7594, -0.4714), (-0.4228, -0.7159, -0.5556), (-0.3931, -0.6656, -0.6344), (-0.3596, -0.6089, -0.7071), (-0.3226, -0.5462, -0.773), (-0.2825, -0.4784, -0.8315), (-0.2397, -0.4059, -0.8819), (-0.1946, -0.3295, -0.9239), (-0.1476, -0.2499, -0.9569), (-0.09921, -0.168, -0.9808), (-0.04984, -0.0844, -0.9952), (-0.05948, -0.07791, 0.9952), (-0.1184, -0.1551, 0.9808), (-0.1761, -0.2307, 0.9569), (-0.2322, -0.3042, 0.9239), (-0.286, -0.3747, 0.8819), (-0.3371, -0.4416, 0.8315), (-0.385, -0.5043, 0.773), (-0.4291, -0.562, 0.7071), (-0.4691, -0.6144, 0.6344), (-0.5045, -0.6609, 0.5556), (-0.5352, -0.701, 0.4714), (-0.5606, -0.7344, 0.3827), (-0.5807, -0.7606, 0.2903), (-0.5951, -0.7796, 0.1951), (-0.6039, -0.791, 0.09802), (-0.6068, -0.7949, -1.629e-07), (-0.6039, -0.791, -0.09802), (-0.5951, -0.7796, -0.1951), (-0.5807, -0.7606, -0.2903), (-0.5606, -0.7344, -0.3827), (-0.5352, -0.701, -0.4714), (-0.5045, -0.6609, -0.5556), (-0.4691, -0.6144, -0.6344), (-0.4291, -0.562, -0.7071), (-0.385, -0.5043, -0.773), (-0.3371, -0.4416, -0.8315), (-0.286, -0.3747, -0.8819), (-0.2322, -0.3042, -0.9239), (-0.1761, -0.2307, -0.9569), (-0.1184, -0.1551, -0.9808), (-0.05948, -0.07791, -0.9952), (-5.591e-07, -1.379e-06, 1.0), (-0.06827, -0.07033, 0.9952), (-0.1359, -0.14, 0.9808), (-0.2022, -0.2083, 0.9569), (-0.2666, -0.2746, 0.9239), (-0.3284, -0.3382, 0.8819), (-0.387, -0.3986, 0.8315), (-0.4419, -0.4552, 0.773), (-0.4925, -0.5074, 0.7071), (-0.5384, -0.5546, 0.6344), (-0.5792, -0.5966, 0.5556), (-0.6143, -0.6328, 0.4714), (-0.6435, -0.6629, 0.3827), (-0.6666, -0.6866, 0.2903), (-0.6832, -0.7037, 0.1951), (-0.6932, -0.7141, 0.09802), (-0.6966, -0.7175, -1.629e-07), (-0.6932, -0.7141, -0.09802), (-0.6832, -0.7037, -0.1951), (-0.6666, -0.6866, -0.2903), (-0.6435, -0.6629, -0.3827), (-0.6143, -0.6328, -0.4714), (-0.5792, -0.5966, -0.5556), (-0.5384, -0.5546, -0.6344), (-0.4925, -0.5074, -0.7071), (-0.4419, -0.4552, -0.773), (-0.387, -0.3986, -0.8315), (-0.3284, -0.3382, -0.8819), (-0.2666, -0.2746, -0.9239), (-0.2022, -0.2083, -0.9569), (-0.1359, -0.14, -0.9808), (-0.06827, -0.07033, -0.9952), (-0.07611, -0.06176, 0.9952), (-0.1515, -0.1229, 0.9808), (-0.2254, -0.1829, 0.9569), (-0.2972, -0.2411, 0.9239), (-0.3661, -0.297, 0.8819), (-0.4314, -0.3501, 0.8315), (-0.4926, -0.3997, 0.773), (-0.5491, -0.4455, 0.7071), (-0.6003, -0.4871, 0.6344), (-0.6457, -0.5239, 0.5556), (-0.6848, -0.5557, 0.4714), (-0.7174, -0.5821, 0.3827), (-0.7431, -0.603, 0.2903), (-0.7616, -0.618, 0.1951), (-0.7728, -0.6271, 0.09802), (-0.7765, -0.6301, -1.629e-07), (-0.7728, -0.6271, -0.09802), (-0.7616, -0.618, -0.1951), (-0.7431, -0.603, -0.2903), (-0.7174, -0.5821, -0.3827), (-0.6848, -0.5557, -0.4714), (-0.6457, -0.5239, -0.5556), (-0.6003, -0.4871, -0.6344), (-0.5491, -0.4455, -0.7071), (-0.4926, -0.3997, -0.773), (-0.4314, -0.3501, -0.8315), (-0.3661, -0.297, -0.8819), (-0.2972, -0.2411, -0.9239), (-0.2254, -0.1829, -0.9569), (-0.1515, -0.1229, -0.9808), (-0.07611, -0.06176, -0.9952), (-0.08288, -0.05233, 0.9952), (-0.165, -0.1041, 0.9808), (-0.2455, -0.155, 0.9569), (-0.3236, -0.2043, 0.9239), (-0.3986, -0.2516, 0.8819), (-0.4698, -0.2966, 0.8315), (-0.5364, -0.3387, 0.773), (-0.5979, -0.3775, 0.7071), (-0.6537, -0.4127, 0.6344), (-0.7031, -0.4439, 0.5556), (-0.7457, -0.4708, 0.4714), (-0.7812, -0.4932, 0.3827), (-0.8092, -0.5108, 0.2903), (-0.8293, -0.5236, 0.1951), (-0.8415, -0.5313, 0.09802), (-0.8456, -0.5338, -1.629e-07), (-0.8415, -0.5313, -0.09802), (-0.8293, -0.5236, -0.1951), (-0.8092, -0.5108, -0.2903), (-0.7812, -0.4932, -0.3827), (-0.7457, -0.4708, -0.4714), (-0.7031, -0.4439, -0.5556), (-0.6537, -0.4127, -0.6344), (-0.5979, -0.3775, -0.7071), (-0.5364, -0.3387, -0.773), (-0.4698, -0.2966, -0.8315), (-0.3986, -0.2516, -0.8819), (-0.3236, -0.2043, -0.9239), (-0.2455, -0.155, -0.9569), (-0.165, -0.1041, -0.9808), (-0.08288, -0.05232, -0.9952), (-0.08849, -0.04215, 0.9952), (-0.1761, -0.0839, 0.9808), (-0.2621, -0.1248, 0.9569), (-0.3455, -0.1646, 0.9239), (-0.4256, -0.2027, 0.8819), (-0.5016, -0.2389, 0.8315), (-0.5727, -0.2728, 0.773), (-0.6384, -0.3041, 0.7071), (-0.6979, -0.3324, 0.6344), (-0.7506, -0.3576, 0.5556), (-0.7962, -0.3793, 0.4714), (-0.8341, -0.3973, 0.3827), (-0.8639, -0.4115, 0.2903), (-0.8855, -0.4218, 0.1951), (-0.8985, -0.428, 0.09802), (-0.9028, -0.4301, -1.629e-07), (-0.8985, -0.428, -0.09802), (-0.8855, -0.4218, -0.1951), (-0.8639, -0.4115, -0.2903), (-0.8341, -0.3973, -0.3827), (-0.7962, -0.3793, -0.4714), (-0.7506, -0.3576, -0.5556), (-0.6979, -0.3324, -0.6344), (-0.6384, -0.3041, -0.7071), (-0.5727, -0.2728, -0.773), (-0.5016, -0.2389, -0.8315), (-0.4256, -0.2027, -0.8819), (-0.3455, -0.1646, -0.9239), (-0.2621, -0.1248, -0.9569), (-0.1761, -0.0839, -0.9808), (-0.08849, -0.04215, -0.9952), (-0.09285, -0.03139, 0.9952), (-0.1848, -0.06248, 0.9808), (-0.275, -0.09297, 0.9569), (-0.3625, -0.1226, 0.9239), (-0.4466, -0.151, 0.8819), (-0.5263, -0.1779, 0.8315), (-0.601, -0.2032, 0.773), (-0.6699, -0.2265, 0.7071), (-0.7323, -0.2476, 0.6344), (-0.7877, -0.2663, 0.5556), (-0.8355, -0.2825, 0.4714), (-0.8752, -0.2959, 0.3827), (-0.9065, -0.3065, 0.2903), (-0.9291, -0.3141, 0.1951), (-0.9428, -0.3187, 0.09802), (-0.9473, -0.3203, -1.629e-07), (-0.9428, -0.3187, -0.09802), (-0.9291, -0.3141, -0.1951), (-0.9065, -0.3065, -0.2903), (-0.8752, -0.2959, -0.3827), (-0.8355, -0.2825, -0.4714), (-0.7877, -0.2663, -0.5556), (-0.7323, -0.2476, -0.6344), (-0.6699, -0.2265, -0.7071), (-0.601, -0.2032, -0.773), (-0.5263, -0.1779, -0.8315), (-0.4466, -0.151, -0.8819), (-0.3625, -0.1226, -0.9239), (-0.275, -0.09297, -0.9569), (-0.1848, -0.06248, -0.9808), (-0.09285, -0.03139, -0.9952), (-0.09592, -0.02019, 0.9952), (-0.1909, -0.04019, 0.9808), (-0.2841, -0.05979, 0.9569), (-0.3745, -0.07883, 0.9239), (-0.4613, -0.0971, 0.8819), (-0.5437, -0.1144, 0.8315), (-0.6208, -0.1307, 0.773), (-0.6919, -0.1456, 0.7071), (-0.7564, -0.1592, 0.6344), (-0.8136, -0.1713, 0.5556), (-0.863, -0.1817, 0.4714), (-0.9041, -0.1903, 0.3827), (-0.9364, -0.1971, 0.2903), (-0.9598, -0.202, 0.1951), (-0.9738, -0.205, 0.09802), (-0.9786, -0.206, -1.629e-07), (-0.9738, -0.205, -0.09802), (-0.9598, -0.202, -0.1951), (-0.9364, -0.1971, -0.2903), (-0.9041, -0.1903, -0.3827), (-0.863, -0.1817, -0.4714), (-0.8136, -0.1713, -0.5556), (-0.7564, -0.1592, -0.6344), (-0.6919, -0.1456, -0.7071), (-0.6208, -0.1307, -0.773), (-0.5437, -0.1144, -0.8315), (-0.4613, -0.0971, -0.8819), (-0.3745, -0.07883, -0.9239), (-0.2841, -0.05979, -0.9569), (-0.1909, -0.04019, -0.9808), (-0.09592, -0.02019, -0.9952), (-0.09763, -0.008704, 0.9952), (-0.1943, -0.01732, 0.9808), (-0.2891, -0.02578, 0.9569), (-0.3812, -0.03398, 0.9239), (-0.4695, -0.04186, 0.8819), (-0.5534, -0.04933, 0.8315), (-0.6319, -0.05633, 0.773), (-0.7043, -0.06279, 0.7071), (-0.77, -0.06864, 0.6344), (-0.8282, -0.07383, 0.5556), (-0.8784, -0.07831, 0.4714), (-0.9202, -0.08204, 0.3827), (-0.9532, -0.08497, 0.2903), (-0.9769, -0.08709, 0.1951), (-0.9913, -0.08837, 0.09802), (-0.9961, -0.0888, -1.629e-07), (-0.9913, -0.08837, -0.09802), (-0.9769, -0.08709, -0.1951), (-0.9532, -0.08497, -0.2903), (-0.9202, -0.08204, -0.3827), (-0.8784, -0.07831, -0.4714), (-0.8282, -0.07383, -0.5556), (-0.77, -0.06864, -0.6344), (-0.7043, -0.06279, -0.7071), (-0.6319, -0.05633, -0.773), (-0.5534, -0.04933, -0.8315), (-0.4695, -0.04186, -0.8819), (-0.3812, -0.03398, -0.9239), (-0.2891, -0.02578, -0.9569), (-0.1943, -0.01732, -0.9808), (-0.09763, -0.008704, -0.9952), (-0.09797, 0.002904, 0.9952), (-0.195, 0.00578, 0.9808), (-0.2902, 0.008601, 0.9569), (-0.3825, 0.01134, 0.9239), (-0.4712, 0.01397, 0.8819), (-0.5553, 0.01646, 0.8315), (-0.6341, 0.0188, 0.773), (-0.7068, 0.02095, 0.7071), (-0.7727, 0.02291, 0.6344), (-0.8311, 0.02464, 0.5556), (-0.8815, 0.02613, 0.4714), (-0.9235, 0.02738, 0.3827), (-0.9565, 0.02836, 0.2903), (-0.9804, 0.02906, 0.1951), (-0.9947, 0.02949, 0.09802), (-0.9996, 0.02963, -1.629e-07), (-0.9947, 0.02949, -0.09802), (-0.9804, 0.02906, -0.1951), (-0.9565, 0.02836, -0.2903), (-0.9235, 0.02738, -0.3827), (-0.8815, 0.02613, -0.4714), (-0.8311, 0.02464, -0.5556), (-0.7727, 0.02291, -0.6344), (-0.7068, 0.02095, -0.7071), (-0.6341, 0.0188, -0.773), (-0.5553, 0.01646, -0.8315), (-0.4712, 0.01397, -0.8819), (-0.3825, 0.01134, -0.9239), (-0.2902, 0.008601, -0.9569), (-0.195, 0.00578, -0.9808), (-0.09797, 0.002904, -0.9952), (-0.09694, 0.01447, 0.9952), (-0.193, 0.0288, 0.9808), (-0.2871, 0.04286, 0.9569), (-0.3785, 0.0565, 0.9239), (-0.4662, 0.0696, 0.8819), (-0.5495, 0.08203, 0.8315), (-0.6274, 0.09367, 0.773), (-0.6994, 0.1044, 0.7071), (-0.7645, 0.1141, 0.6344), (-0.8224, 0.1228, 0.5556), (-0.8723, 0.1302, 0.4714), (-0.9138, 0.1364, 0.3827), (-0.9465, 0.1413, 0.2903), (-0.97, 0.1448, 0.1951), (-0.9843, 0.1469, 0.09802), (-0.989, 0.1476, -1.629e-07), (-0.9843, 0.1469, -0.09802), (-0.97, 0.1448, -0.1951), (-0.9465, 0.1413, -0.2903), (-0.9138, 0.1364, -0.3827), (-0.8723, 0.1302, -0.4714), (-0.8224, 0.1228, -0.5556), (-0.7645, 0.1141, -0.6344), (-0.6994, 0.1044, -0.7071), (-0.6274, 0.09367, -0.773), (-0.5495, 0.08203, -0.8315), (-0.4662, 0.0696, -0.8819), (-0.3785, 0.0565, -0.9239), (-0.2871, 0.04286, -0.9569), (-0.193, 0.0288, -0.9808), (-0.09694, 0.01447, -0.9952), (-0.09455, 0.02584, 0.9952), (-0.1882, 0.05142, 0.9808), (-0.28, 0.07651, 0.9569), (-0.3692, 0.1009, 0.9239), (-0.4547, 0.1243, 0.8819), (-0.5359, 0.1464, 0.8315), (-0.612, 0.1672, 0.773), (-0.6821, 0.1864, 0.7071), (-0.7457, 0.2038, 0.6344), (-0.8021, 0.2192, 0.5556), (-0.8507, 0.2325, 0.4714), (-0.8912, 0.2435, 0.3827), (-0.9231, 0.2522, 0.2903), (-0.9461, 0.2585, 0.1951), (-0.96, 0.2623, 0.09802), (-0.9646, 0.2636, -1.629e-07), (-0.96, 0.2623, -0.09802), (-0.9461, 0.2585, -0.1951), (-0.9231, 0.2522, -0.2903), (-0.8912, 0.2435, -0.3827), (-0.8507, 0.2325, -0.4714), (-0.8021, 0.2192, -0.5556), (-0.7457, 0.2038, -0.6344), (-0.6821, 0.1864, -0.7071), (-0.612, 0.1672, -0.773), (-0.5359, 0.1464, -0.8315), (-0.4547, 0.1243, -0.8819), (-0.3691, 0.1009, -0.9239), (-0.28, 0.07651, -0.9569), (-0.1882, 0.05142, -0.9808), (-0.09455, 0.02584, -0.9952), (-0.09083, 0.03684, 0.9952), (-0.1808, 0.07332, 0.9808), (-0.269, 0.1091, 0.9569), (-0.3546, 0.1438, 0.9239), (-0.4368, 0.1772, 0.8819), (-0.5148, 0.2088, 0.8315), (-0.5879, 0.2384, 0.773), (-0.6553, 0.2657, 0.7071), (-0.7163, 0.2905, 0.6344), (-0.7705, 0.3125, 0.5556), (-0.8173, 0.3314, 0.4714), (-0.8561, 0.3472, 0.3827), (-0.8868, 0.3596, 0.2903), (-0.9089, 0.3686, 0.1951), (-0.9222, 0.374, 0.09802), (-0.9267, 0.3758, -1.629e-07), (-0.9222, 0.374, -0.09802), (-0.9089, 0.3686, -0.1951), (-0.8868, 0.3596, -0.2903), (-0.8561, 0.3472, -0.3827), (-0.8173, 0.3314, -0.4714), (-0.7705, 0.3125, -0.5556), (-0.7163, 0.2905, -0.6344), (-0.6553, 0.2657, -0.7071), (-0.5879, 0.2384, -0.773), (-0.5148, 0.2088, -0.8315), (-0.4368, 0.1772, -0.8819), (-0.3546, 0.1438, -0.9239), (-0.269, 0.1091, -0.9569), (-0.1808, 0.07332, -0.9808), (-0.09083, 0.03684, -0.9952), (-0.08584, 0.04732, 0.9952), (-0.1708, 0.09419, 0.9808), (-0.2542, 0.1401, 0.9569), (-0.3351, 0.1848, 0.9239), (-0.4128, 0.2276, 0.8819), (-0.4865, 0.2682, 0.8315), (-0.5556, 0.3063, 0.773), (-0.6192, 0.3414, 0.7071), (-0.677, 0.3732, 0.6344), (-0.7281, 0.4014, 0.5556), (-0.7723, 0.4258, 0.4714), (-0.8091, 0.446, 0.3827), (-0.838, 0.462, 0.2903), (-0.8589, 0.4735, 0.1951), (-0.8715, 0.4805, 0.09802), (-0.8757, 0.4828, -1.629e-07), (-0.8715, 0.4805, -0.09802), (-0.8589, 0.4735, -0.1951), (-0.838, 0.462, -0.2903), (-0.8091, 0.446, -0.3827), (-0.7723, 0.4258, -0.4714), (-0.7281, 0.4014, -0.5556), (-0.677, 0.3732, -0.6344), (-0.6192, 0.3414, -0.7071), (-0.5556, 0.3063, -0.773), (-0.4865, 0.2682, -0.8315), (-0.4128, 0.2276, -0.8819), (-0.3351, 0.1848, -0.9239), (-0.2542, 0.1401, -0.9569), (-0.1708, 0.09419, -0.9808), (-0.08584, 0.04732, -0.9952), (-0.07964, 0.05714, 0.9952), (-0.1585, 0.1137, 0.9808), (-0.2359, 0.1692, 0.9569), (-0.3109, 0.2231, 0.9239), (-0.383, 0.2748, 0.8819), (-0.4514, 0.3239, 0.8315), (-0.5154, 0.3698, 0.773), (-0.5745, 0.4122, 0.7071), (-0.6281, 0.4506, 0.6344), (-0.6756, 0.4847, 0.5556), (-0.7165, 0.5141, 0.4714), (-0.7506, 0.5386, 0.3827), (-0.7775, 0.5579, 0.2903), (-0.7969, 0.5718, 0.1951), (-0.8086, 0.5802, 0.09802), (-0.8125, 0.583, -1.629e-07), (-0.8086, 0.5802, -0.09802), (-0.7969, 0.5718, -0.1951), (-0.7775, 0.5579, -0.2903), (-0.7506, 0.5386, -0.3827), (-0.7165, 0.5141, -0.4714), (-0.6756, 0.4847, -0.5556), (-0.6281, 0.4506, -0.6344), (-0.5745, 0.4122, -0.7071), (-0.5154, 0.3698, -0.773), (-0.4514, 0.3239, -0.8315), (-0.383, 0.2748, -0.8819), (-0.3109, 0.2231, -0.9239), (-0.2359, 0.1692, -0.9569), (-0.1585, 0.1137, -0.9808), (-0.07964, 0.05714, -0.9952), (-0.07232, 0.06616, 0.9952), (-0.1439, 0.1317, 0.9808), (-0.2142, 0.1959, 0.9569), (-0.2824, 0.2583, 0.9239), (-0.3478, 0.3182, 0.8819), (-0.4099, 0.375, 0.8315), (-0.4681, 0.4282, 0.773), (-0.5217, 0.4773, 0.7071), (-0.5704, 0.5218, 0.6344), (-0.6135, 0.5612, 0.5556), (-0.6507, 0.5953, 0.4714), (-0.6817, 0.6236, 0.3827), (-0.7061, 0.6459, 0.2903), (-0.7237, 0.662, 0.1951), (-0.7343, 0.6717, 0.09802), (-0.7378, 0.675, -1.629e-07), (-0.7343, 0.6717, -0.09802), (-0.7237, 0.662, -0.1951), (-0.7061, 0.6459, -0.2903), (-0.6817, 0.6236, -0.3827), (-0.6507, 0.5953, -0.4714), (-0.6135, 0.5612, -0.5556), (-0.5704, 0.5218, -0.6344), (-0.5217, 0.4773, -0.7071), (-0.4681, 0.4282, -0.773), (-0.4099, 0.375, -0.8315), (-0.3478, 0.3182, -0.8819), (-0.2824, 0.2583, -0.9239), (-0.2142, 0.1959, -0.9569), (-0.1439, 0.1317, -0.9808), (-0.07232, 0.06616, -0.9952), (-0.06399, 0.07425, 0.9952), (-0.1274, 0.1478, 0.9808), (-0.1895, 0.2199, 0.9569), (-0.2498, 0.2899, 0.9239), (-0.3077, 0.3571, 0.8819), (-0.3627, 0.4209, 0.8315), (-0.4141, 0.4806, 0.773), (-0.4616, 0.5356, 0.7071), (-0.5046, 0.5856, 0.6344), (-0.5428, 0.6298, 0.5556), (-0.5757, 0.6681, 0.4714), (-0.6031, 0.6998, 0.3827), (-0.6247, 0.7249, 0.2903), (-0.6403, 0.743, 0.1951), (-0.6497, 0.7539, 0.09802), (-0.6528, 0.7575, -1.629e-07), (-0.6497, 0.7539, -0.09802), (-0.6403, 0.743, -0.1951), (-0.6247, 0.7249, -0.2903), (-0.6031, 0.6998, -0.3827), (-0.5757, 0.6681, -0.4714), (-0.5428, 0.6298, -0.5556), (-0.5046, 0.5856, -0.6344), (-0.4616, 0.5356, -0.7071), (-0.4141, 0.4806, -0.773), (-0.3627, 0.4208, -0.8315), (-0.3077, 0.3571, -0.8819), (-0.2498, 0.2899, -0.9239), (-0.1895, 0.2199, -0.9569), (-0.1274, 0.1478, -0.9808), (-0.06399, 0.07425, -0.9952), (-0.05476, 0.0813, 0.9952), (-0.109, 0.1618, 0.9808), (-0.1622, 0.2408, 0.9569), (-0.2138, 0.3174, 0.9239), (-0.2633, 0.391, 0.8819), (-0.3104, 0.4608, 0.8315), (-0.3544, 0.5262, 0.773), (-0.395, 0.5865, 0.7071), (-0.4318, 0.6411, 0.6344), (-0.4645, 0.6896, 0.5556), (-0.4927, 0.7315, 0.4714), (-0.5161, 0.7663, 0.3827), (-0.5346, 0.7937, 0.2903), (-0.5479, 0.8135, 0.1951), (-0.556, 0.8254, 0.09802), (-0.5586, 0.8294, -1.629e-07), (-0.556, 0.8254, -0.09802), (-0.5479, 0.8135, -0.1951), (-0.5346, 0.7937, -0.2903), (-0.5161, 0.7663, -0.3827), (-0.4927, 0.7315, -0.4714), (-0.4645, 0.6896, -0.5556), (-0.4318, 0.6411, -0.6344), (-0.395, 0.5865, -0.7071), (-0.3544, 0.5262, -0.773), (-0.3104, 0.4608, -0.8315), (-0.2633, 0.391, -0.8819), (-0.2138, 0.3174, -0.9239), (-0.1622, 0.2408, -0.9569), (-0.109, 0.1618, -0.9808), (-0.05476, 0.0813, -0.9952), (-0.04476, 0.0872, 0.9952), (-0.08908, 0.1736, 0.9808), (-0.1326, 0.2583, 0.9569), (-0.1747, 0.3405, 0.9239), (-0.2153, 0.4194, 0.8819), (-0.2537, 0.4943, 0.8315), (-0.2897, 0.5644, 0.773), (-0.3229, 0.6291, 0.7071), (-0.353, 0.6877, 0.6344), (-0.3797, 0.7397, 0.5556), (-0.4027, 0.7846, 0.4714), (-0.4219, 0.8219, 0.3827), (-0.437, 0.8513, 0.2903), (-0.4479, 0.8726, 0.1951), (-0.4544, 0.8854, 0.09802), (-0.4566, 0.8897, -1.629e-07), (-0.4544, 0.8854, -0.09802), (-0.4479, 0.8726, -0.1951), (-0.437, 0.8513, -0.2903), (-0.4219, 0.8219, -0.3827), (-0.4027, 0.7846, -0.4714), (-0.3797, 0.7397, -0.5556), (-0.353, 0.6877, -0.6344), (-0.3229, 0.6291, -0.7071), (-0.2897, 0.5644, -0.773), (-0.2537, 0.4943, -0.8315), (-0.2153, 0.4194, -0.8819), (-0.1747, 0.3405, -0.9239), (-0.1326, 0.2583, -0.9569), (-0.08908, 0.1736, -0.9808), (-0.04476, 0.0872, -0.9952), (-0.03413, 0.09188, 0.9952), (-0.06793, 0.1829, 0.9808), (-0.1011, 0.2721, 0.9569), (-0.1333, 0.3587, 0.9239), (-0.1641, 0.4419, 0.8819), (-0.1935, 0.5208, 0.8315), (-0.2209, 0.5947, 0.773), (-0.2462, 0.6629, 0.7071), (-0.2692, 0.7246, 0.6344), (-0.2895, 0.7794, 0.5556), (-0.3071, 0.8267, 0.4714), (-0.3217, 0.8661, 0.3827), (-0.3332, 0.8971, 0.2903), (-0.3415, 0.9194, 0.1951), (-0.3465, 0.9329, 0.09802), (-0.3482, 0.9374, -1.629e-07), (-0.3465, 0.9329, -0.09802), (-0.3415, 0.9194, -0.1951), (-0.3332, 0.8971, -0.2903), (-0.3217, 0.8661, -0.3827), (-0.3071, 0.8267, -0.4714), (-0.2895, 0.7794, -0.5556), (-0.2692, 0.7246, -0.6344), (-0.2462, 0.6629, -0.7071), (-0.2209, 0.5947, -0.773), (-0.1935, 0.5208, -0.8315), (-0.1641, 0.4419, -0.8819), (-0.1333, 0.3587, -0.9239), (-0.1011, 0.2721, -0.9569), (-0.06793, 0.1829, -0.9808), (-0.03413, 0.09188, -0.9952), (-0.02302, 0.09527, 0.9952), (-0.04582, 0.1896, 0.9808), (-0.06818, 0.2822, 0.9569), (-0.08989, 0.372, 0.9239), (-0.1107, 0.4582, 0.8819), (-0.1305, 0.54, 0.8315), (-0.149, 0.6166, 0.773), (-0.1661, 0.6873, 0.7071), (-0.1816, 0.7514, 0.6344), (-0.1953, 0.8082, 0.5556), (-0.2072, 0.8572, 0.4714), (-0.217, 0.898, 0.3827), (-0.2248, 0.9302, 0.2903), (-0.2304, 0.9533, 0.1951), (-0.2338, 0.9673, 0.09802), (-0.2349, 0.972, -1.629e-07), (-0.2338, 0.9673, -0.09802), (-0.2304, 0.9533, -0.1951), (-0.2248, 0.9302, -0.2903), (-0.217, 0.898, -0.3827), (-0.2072, 0.8572, -0.4714), (-0.1953, 0.8082, -0.5556), (-0.1816, 0.7514, -0.6344), (-0.1661, 0.6873, -0.7071), (-0.149, 0.6166, -0.773), (-0.1305, 0.54, -0.8315), (-0.1107, 0.4582, -0.8819), (-0.08989, 0.372, -0.9239), (-0.06818, 0.2822, -0.9569), (-0.04582, 0.1896, -0.9808), (-0.02302, 0.09527, -0.9952), (-0.01159, 0.09733, 0.9952), (-0.02307, 0.1937, 0.9808), (-0.03433, 0.2882, 0.9569), (-0.04526, 0.38, 0.9239), (-0.05575, 0.4681, 0.8819), (-0.06571, 0.5517, 0.8315), (-0.07503, 0.6299, 0.773), (-0.08363, 0.7021, 0.7071), (-0.09143, 0.7676, 0.6344), (-0.09834, 0.8256, 0.5556), (-0.1043, 0.8757, 0.4714), (-0.1093, 0.9174, 0.3827), (-0.1132, 0.9502, 0.2903), (-0.116, 0.9739, 0.1951), (-0.1177, 0.9882, 0.09802), (-0.1183, 0.993, -1.629e-07), (-0.1177, 0.9882, -0.09802), (-0.116, 0.9739, -0.1951), (-0.1132, 0.9502, -0.2903), (-0.1093, 0.9174, -0.3827), (-0.1043, 0.8757, -0.4714), (-0.09834, 0.8256, -0.5556), (-0.09143, 0.7676, -0.6344), (-0.08363, 0.7021, -0.7071), (-0.07503, 0.6299, -0.773), (-0.06571, 0.5517, -0.8315), (-0.05575, 0.4681, -0.8819), (-0.04526, 0.38, -0.9239), (-0.03433, 0.2882, -0.9569), (-0.02307, 0.1937, -0.9808), (-0.01159, 0.09733, -0.9952), (6.46e-09, 0.09802, 0.9952), (2.229e-08, 0.1951, 0.9808), (-1.31e-08, 0.2903, 0.9569), (-3.918e-08, 0.3827, 0.9239), (-1.286e-07, 0.4714, 0.8819), (5.528e-09, 0.5556, 0.8315), (-1.682e-08, 0.6344, 0.773), (1.62e-07, 0.7071, 0.7071), (7.258e-08, 0.773, 0.6344), (-1.286e-07, 0.8315, 0.5556), (1.471e-07, 0.8819, 0.4714), (8.003e-08, 0.9239, 0.3827), (5.023e-08, 0.9569, 0.2903), (6.513e-08, 0.9808, 0.1951), (-6.153e-08, 0.9952, 0.09802), (8.003e-08, 1.0, -1.629e-07), (-6.153e-08, 0.9952, -0.09802), (-5.408e-08, 0.9808, -0.1951), (1.62e-07, 0.9569, -0.2903), (8.003e-08, 0.9239, -0.3827), (1.024e-07, 0.8819, -0.4714), (-1.922e-09, 0.8315, -0.5556), (-3.918e-08, 0.773, -0.6344), (1.471e-07, 0.7071, -0.7071), (-6.153e-08, 0.6344, -0.773), (-1.062e-07, 0.5556, -0.8315), (-9.505e-08, 0.4714, -0.8819), (-2.427e-08, 0.3827, -0.9239), (-5.648e-09, 0.2903, -0.9569), (-2.614e-08, 0.1951, -0.9808), (2.229e-08, 0.09802, -0.9952)], [], [(1640, 1639, 26, 27), (1627, 1626, 13, 14), (1614, 993, 1), (1641, 1640, 27, 28), (1628, 1627, 14, 15), (1615, 1614, 1, 2), (1642, 1641, 28, 29), (1629, 1628, 15, 16), (1616, 1615, 2, 3), (1643, 1642, 29, 30), (1630, 1629, 16, 17), (1617, 1616, 3, 4), (1644, 1643, 30, 31), (1631, 1630, 17, 18), (1618, 1617, 4, 5), (0, 1644, 31), (1632, 1631, 18, 19), (1619, 1618, 5, 6), (1633, 1632, 19, 20), (1620, 1619, 6, 7), (1634, 1633, 20, 21), (1621, 1620, 7, 8), (1635, 1634, 21, 22), (1622, 1621, 8, 9), (1636, 1635, 22, 23), (1623, 1622, 9, 10), (1637, 1636, 23, 24), (1624, 1623, 10, 11), (1638, 1637, 24, 25), (1625, 1624, 11, 12), (1639, 1638, 25, 26), (1626, 1625, 12, 13), (22, 21, 52, 53), (9, 8, 39, 40), (23, 22, 53, 54), (10, 9, 40, 41), (24, 23, 54, 55), (11, 10, 41, 42), (25, 24, 55, 56), (12, 11, 42, 43), (26, 25, 56, 57), (13, 12, 43, 44), (27, 26, 57, 58), (14, 13, 44, 45), (1, 993, 32), (28, 27, 58, 59), (15, 14, 45, 46), (2, 1, 32, 33), (29, 28, 59, 60), (16, 15, 46, 47), (3, 2, 33, 34), (30, 29, 60, 61), (17, 16, 47, 48), (4, 3, 34, 35), (31, 30, 61, 62), (18, 17, 48, 49), (5, 4, 35, 36), (0, 31, 62), (19, 18, 49, 50), (6, 5, 36, 37), (20, 19, 50, 51), (7, 6, 37, 38), (21, 20, 51, 52), (8, 7, 38, 39), (55, 54, 85, 86), (42, 41, 72, 73), (56, 55, 86, 87), (43, 42, 73, 74), (57, 56, 87, 88), (44, 43, 74, 75), (58, 57, 88, 89), (45, 44, 75, 76), (32, 993, 63), (59, 58, 89, 90), (46, 45, 76, 77), (33, 32, 63, 64), (60, 59, 90, 91), (47, 46, 77, 78), (34, 33, 64, 65), (61, 60, 91, 92), (48, 47, 78, 79), (35, 34, 65, 66), (62, 61, 92, 93), (49, 48, 79, 80), (36, 35, 66, 67), (0, 62, 93), (50, 49, 80, 81), (37, 36, 67, 68), (51, 50, 81, 82), (38, 37, 68, 69), (52, 51, 82, 83), (39, 38, 69, 70), (53, 52, 83, 84), (40, 39, 70, 71), (54, 53, 84, 85), (41, 40, 71, 72), (88, 87, 118, 119), (75, 74, 105, 106), (89, 88, 119, 120), (76, 75, 106, 107), (63, 993, 94), (90, 89, 120, 121), (77, 76, 107, 108), (64, 63, 94, 95), (91, 90, 121, 122), (78, 77, 108, 109), (65, 64, 95, 96), (92, 91, 122, 123), (79, 78, 109, 110), (66, 65, 96, 97), (93, 92, 123, 124), (80, 79, 110, 111), (67, 66, 97, 98), (0, 93, 124), (81, 80, 111, 112), (68, 67, 98, 99), (82, 81, 112, 113), (69, 68, 99, 100), (83, 82, 113, 114), (70, 69, 100, 101), (84, 83, 114, 115), (71, 70, 101, 102), (85, 84, 115, 116), (72, 71, 102, 103), (86, 85, 116, 117), (73, 72, 103, 104), (87, 86, 117, 118), (74, 73, 104, 105), (94, 993, 125), (121, 120, 151, 152), (108, 107, 138, 139), (95, 94, 125, 126), (122, 121, 152, 153), (109, 108, 139, 140), (96, 95, 126, 127), (123, 122, 153, 154), (110, 109, 140, 141), (97, 96, 127, 128), (124, 123, 154, 155), (111, 110, 141, 142), (98, 97, 128, 129), (0, 124, 155), (112, 111, 142, 143), (99, 98, 129, 130), (113, 112, 143, 144), (100, 99, 130, 131), (114, 113, 144, 145), (101, 100, 131, 132), (115, 114, 145, 146), (102, 101, 132, 133), (116, 115, 146, 147), (103, 102, 133, 134), (117, 116, 147, 148), (104, 103, 134, 135), (118, 117, 148, 149), (105, 104, 135, 136), (119, 118, 149, 150), (106, 105, 136, 137), (120, 119, 150, 151), (107, 106, 137, 138), (127, 126, 157, 158), (154, 153, 184, 185), (141, 140, 171, 172), (128, 127, 158, 159), (155, 154, 185, 186), (142, 141, 172, 173), (129, 128, 159, 160), (0, 155, 186), (143, 142, 173, 174), (130, 129, 160, 161), (144, 143, 174, 175), (131, 130, 161, 162), (145, 144, 175, 176), (132, 131, 162, 163), (146, 145, 176, 177), (133, 132, 163, 164), (147, 146, 177, 178), (134, 133, 164, 165), (148, 147, 178, 179), (135, 134, 165, 166), (149, 148, 179, 180), (136, 135, 166, 167), (150, 149, 180, 181), (137, 136, 167, 168), (151, 150, 181, 182), (138, 137, 168, 169), (125, 993, 156), (152, 151, 182, 183), (139, 138, 169, 170), (126, 125, 156, 157), (153, 152, 183, 184), (140, 139, 170, 171), (160, 159, 190, 191), (0, 186, 217), (174, 173, 204, 205), (161, 160, 191, 192), (175, 174, 205, 206), (162, 161, 192, 193), (176, 175, 206, 207), (163, 162, 193, 194), (177, 176, 207, 208), (164, 163, 194, 195), (178, 177, 208, 209), (165, 164, 195, 196), (179, 178, 209, 210), (166, 165, 196, 197), (180, 179, 210, 211), (167, 166, 197, 198), (181, 180, 211, 212), (168, 167, 198, 199), (182, 181, 212, 213), (169, 168, 199, 200), (156, 993, 187), (183, 182, 213, 214), (170, 169, 200, 201), (157, 156, 187, 188), (184, 183, 214, 215), (171, 170, 201, 202), (158, 157, 188, 189), (185, 184, 215, 216), (172, 171, 202, 203), (159, 158, 189, 190), (186, 185, 216, 217), (173, 172, 203, 204), (193, 192, 223, 224), (207, 206, 237, 238), (194, 193, 224, 225), (208, 207, 238, 239), (195, 194, 225, 226), (209, 208, 239, 240), (196, 195, 226, 227), (210, 209, 240, 241), (197, 196, 227, 228), (211, 210, 241, 242), (198, 197, 228, 229), (212, 211, 242, 243), (199, 198, 229, 230), (213, 212, 243, 244), (200, 199, 230, 231), (187, 993, 218), (214, 213, 244, 245), (201, 200, 231, 232), (188, 187, 218, 219), (215, 214, 245, 246), (202, 201, 232, 233), (189, 188, 219, 220), (216, 215, 246, 247), (203, 202, 233, 234), (190, 189, 220, 221), (217, 216, 247, 248), (204, 203, 234, 235), (191, 190, 221, 222), (0, 217, 248), (205, 204, 235, 236), (192, 191, 222, 223), (206, 205, 236, 237), (226, 225, 256, 257), (240, 239, 270, 271), (227, 226, 257, 258), (241, 240, 271, 272), (228, 227, 258, 259), (242, 241, 272, 273), (229, 228, 259, 260), (243, 242, 273, 274), (230, 229, 260, 261), (244, 243, 274, 275), (231, 230, 261, 262), (218, 993, 249), (245, 244, 275, 276), (232, 231, 262, 263), (219, 218, 249, 250), (246, 245, 276, 277), (233, 232, 263, 264), (220, 219, 250, 251), (247, 246, 277, 278), (234, 233, 264, 265), (221, 220, 251, 252), (248, 247, 278, 279), (235, 234, 265, 266), (222, 221, 252, 253), (0, 248, 279), (236, 235, 266, 267), (223, 222, 253, 254), (237, 236, 267, 268), (224, 223, 254, 255), (238, 237, 268, 269), (225, 224, 255, 256), (239, 238, 269, 270), (259, 258, 289, 290), (273, 272, 303, 304), (260, 259, 290, 291), (274, 273, 304, 305), (261, 260, 291, 292), (275, 274, 305, 306), (262, 261, 292, 293), (249, 993, 280), (276, 275, 306, 307), (263, 262, 293, 294), (250, 249, 280, 281), (277, 276, 307, 308), (264, 263, 294, 295), (251, 250, 281, 282), (278, 277, 308, 309), (265, 264, 295, 296), (252, 251, 282, 283), (279, 278, 309, 310), (266, 265, 296, 297), (253, 252, 283, 284), (0, 279, 310), (267, 266, 297, 298), (254, 253, 284, 285), (268, 267, 298, 299), (255, 254, 285, 286), (269, 268, 299, 300), (256, 255, 286, 287), (270, 269, 300, 301), (257, 256, 287, 288), (271, 270, 301, 302), (258, 257, 288, 289), (272, 271, 302, 303), (292, 291, 322, 323), (306, 305, 336, 337), (293, 292, 323, 324), (280, 993, 311), (307, 306, 337, 338), (294, 293, 324, 325), (281, 280, 311, 312), (308, 307, 338, 339), (295, 294, 325, 326), (282, 281, 312, 313), (309, 308, 339, 340), (296, 295, 326, 327), (283, 282, 313, 314), (310, 309, 340, 341), (297, 296, 327, 328), (284, 283, 314, 315), (0, 310, 341), (298, 297, 328, 329), (285, 284, 315, 316), (299, 298, 329, 330), (286, 285, 316, 317), (300, 299, 330, 331), (287, 286, 317, 318), (301, 300, 331, 332), (288, 287, 318, 319), (302, 301, 332, 333), (289, 288, 319, 320), (303, 302, 333, 334), (290, 289, 320, 321), (304, 303, 334, 335), (291, 290, 321, 322), (305, 304, 335, 336), (325, 324, 355, 356), (312, 311, 342, 343), (339, 338, 369, 370), (326, 325, 356, 357), (313, 312, 343, 344), (340, 339, 370, 371), (327, 326, 357, 358), (314, 313, 344, 345), (341, 340, 371, 372), (328, 327, 358, 359), (315, 314, 345, 346), (0, 341, 372), (329, 328, 359, 360), (316, 315, 346, 347), (330, 329, 360, 361), (317, 316, 347, 348), (331, 330, 361, 362), (318, 317, 348, 349), (332, 331, 362, 363), (319, 318, 349, 350), (333, 332, 363, 364), (320, 319, 350, 351), (334, 333, 364, 365), (321, 320, 351, 352), (335, 334, 365, 366), (322, 321, 352, 353), (336, 335, 366, 367), (323, 322, 353, 354), (337, 336, 367, 368), (324, 323, 354, 355), (311, 993, 342), (338, 337, 368, 369), (358, 357, 388, 389), (345, 344, 375, 376), (372, 371, 402, 403), (359, 358, 389, 390), (346, 345, 376, 377), (0, 372, 403), (360, 359, 390, 391), (347, 346, 377, 378), (361, 360, 391, 392), (348, 347, 378, 379), (362, 361, 392, 393), (349, 348, 379, 380), (363, 362, 393, 394), (350, 349, 380, 381), (364, 363, 394, 395), (351, 350, 381, 382), (365, 364, 395, 396), (352, 351, 382, 383), (366, 365, 396, 397), (353, 352, 383, 384), (367, 366, 397, 398), (354, 353, 384, 385), (368, 367, 398, 399), (355, 354, 385, 386), (342, 993, 373), (369, 368, 399, 400), (356, 355, 386, 387), (343, 342, 373, 374), (370, 369, 400, 401), (357, 356, 387, 388), (344, 343, 374, 375), (371, 370, 401, 402), (391, 390, 421, 422), (378, 377, 408, 409), (392, 391, 422, 423), (379, 378, 409, 410), (393, 392, 423, 424), (380, 379, 410, 411), (394, 393, 424, 425), (381, 380, 411, 412), (395, 394, 425, 426), (382, 381, 412, 413), (396, 395, 426, 427), (383, 382, 413, 414), (397, 396, 427, 428), (384, 383, 414, 415), (398, 397, 428, 429), (385, 384, 415, 416), (399, 398, 429, 430), (386, 385, 416, 417), (373, 993, 404), (400, 399, 430, 431), (387, 386, 417, 418), (374, 373, 404, 405), (401, 400, 431, 432), (388, 387, 418, 419), (375, 374, 405, 406), (402, 401, 432, 433), (389, 388, 419, 420), (376, 375, 406, 407), (403, 402, 433, 434), (390, 389, 420, 421), (377, 376, 407, 408), (0, 403, 434), (424, 423, 454, 455), (411, 410, 441, 442), (425, 424, 455, 456), (412, 411, 442, 443), (426, 425, 456, 457), (413, 412, 443, 444), (427, 426, 457, 458), (414, 413, 444, 445), (428, 427, 458, 459), (415, 414, 445, 446), (429, 428, 459, 460), (416, 415, 446, 447), (430, 429, 460, 461), (417, 416, 447, 448), (404, 993, 435), (431, 430, 461, 462), (418, 417, 448, 449), (405, 404, 435, 436), (432, 431, 462, 463), (419, 418, 449, 450), (406, 405, 436, 437), (433, 432, 463, 464), (420, 419, 450, 451), (407, 406, 437, 438), (434, 433, 464, 465), (421, 420, 451, 452), (408, 407, 438, 439), (0, 434, 465), (422, 421, 452, 453), (409, 408, 439, 440), (423, 422, 453, 454), (410, 409, 440, 441), (457, 456, 487, 488), (444, 443, 474, 475), (458, 457, 488, 489), (445, 444, 475, 476), (459, 458, 489, 490), (446, 445, 476, 477), (460, 459, 490, 491), (447, 446, 477, 478), (461, 460, 491, 492), (448, 447, 478, 479), (435, 993, 466), (462, 461, 492, 493), (449, 448, 479, 480), (436, 435, 466, 467), (463, 462, 493, 494), (450, 449, 480, 481), (437, 436, 467, 468), (464, 463, 494, 495), (451, 450, 481, 482), (438, 437, 468, 469), (465, 464, 495, 496), (452, 451, 482, 483), (439, 438, 469, 470), (0, 465, 496), (453, 452, 483, 484), (440, 439, 470, 471), (454, 453, 484, 485), (441, 440, 471, 472), (455, 454, 485, 486), (442, 441, 472, 473), (456, 455, 486, 487), (443, 442, 473, 474), (490, 489, 520, 521), (477, 476, 507, 508), (491, 490, 521, 522), (478, 477, 508, 509), (492, 491, 522, 523), (479, 478, 509, 510), (466, 993, 497), (493, 492, 523, 524), (480, 479, 510, 511), (467, 466, 497, 498), (494, 493, 524, 525), (481, 480, 511, 512), (468, 467, 498, 499), (495, 494, 525, 526), (482, 481, 512, 513), (469, 468, 499, 500), (496, 495, 526, 527), (483, 482, 513, 514), (470, 469, 500, 501), (0, 496, 527), (484, 483, 514, 515), (471, 470, 501, 502), (485, 484, 515, 516), (472, 471, 502, 503), (486, 485, 516, 517), (473, 472, 503, 504), (487, 486, 517, 518), (474, 473, 504, 505), (488, 487, 518, 519), (475, 474, 505, 506), (489, 488, 519, 520), (476, 475, 506, 507), (523, 522, 553, 554), (510, 509, 540, 541), (497, 993, 528), (524, 523, 554, 555), (511, 510, 541, 542), (498, 497, 528, 529), (525, 524, 555, 556), (512, 511, 542, 543), (499, 498, 529, 530), (526, 525, 556, 557), (513, 512, 543, 544), (500, 499, 530, 531), (527, 526, 557, 558), (514, 513, 544, 545), (501, 500, 531, 532), (0, 527, 558), (515, 514, 545, 546), (502, 501, 532, 533), (516, 515, 546, 547), (503, 502, 533, 534), (517, 516, 547, 548), (504, 503, 534, 535), (518, 517, 548, 549), (505, 504, 535, 536), (519, 518, 549, 550), (506, 505, 536, 537), (520, 519, 550, 551), (507, 506, 537, 538), (521, 520, 551, 552), (508, 507, 538, 539), (522, 521, 552, 553), (509, 508, 539, 540), (529, 528, 559, 560), (556, 555, 586, 587), (543, 542, 573, 574), (530, 529, 560, 561), (557, 556, 587, 588), (544, 543, 574, 575), (531, 530, 561, 562), (558, 557, 588, 589), (545, 544, 575, 576), (532, 531, 562, 563), (0, 558, 589), (546, 545, 576, 577), (533, 532, 563, 564), (547, 546, 577, 578), (534, 533, 564, 565), (548, 547, 578, 579), (535, 534, 565, 566), (549, 548, 579, 580), (536, 535, 566, 567), (550, 549, 580, 581), (537, 536, 567, 568), (551, 550, 581, 582), (538, 537, 568, 569), (552, 551, 582, 583), (539, 538, 569, 570), (553, 552, 583, 584), (540, 539, 570, 571), (554, 553, 584, 585), (541, 540, 571, 572), (528, 993, 559), (555, 554, 585, 586), (542, 541, 572, 573), (562, 561, 592, 593), (589, 588, 619, 620), (576, 575, 606, 607), (563, 562, 593, 594), (0, 589, 620), (577, 576, 607, 608), (564, 563, 594, 595), (578, 577, 608, 609), (565, 564, 595, 596), (579, 578, 609, 610), (566, 565, 596, 597), (580, 579, 610, 611), (567, 566, 597, 598), (581, 580, 611, 612), (568, 567, 598, 599), (582, 581, 612, 613), (569, 568, 599, 600), (583, 582, 613, 614), (570, 569, 600, 601), (584, 583, 614, 615), (571, 570, 601, 602), (585, 584, 615, 616), (572, 571, 602, 603), (559, 993, 590), (586, 585, 616, 617), (573, 572, 603, 604), (560, 559, 590, 591), (587, 586, 617, 618), (574, 573, 604, 605), (561, 560, 591, 592), (588, 587, 618, 619), (575, 574, 605, 606), (595, 594, 625, 626), (609, 608, 639, 640), (596, 595, 626, 627), (610, 609, 640, 641), (597, 596, 627, 628), (611, 610, 641, 642), (598, 597, 628, 629), (612, 611, 642, 643), (599, 598, 629, 630), (613, 612, 643, 644), (600, 599, 630, 631), (614, 613, 644, 645), (601, 600, 631, 632), (615, 614, 645, 646), (602, 601, 632, 633), (616, 615, 646, 647), (603, 602, 633, 634), (590, 993, 621), (617, 616, 647, 648), (604, 603, 634, 635), (591, 590, 621, 622), (618, 617, 648, 649), (605, 604, 635, 636), (592, 591, 622, 623), (619, 618, 649, 650), (606, 605, 636, 637), (593, 592, 623, 624), (620, 619, 650, 651), (607, 606, 637, 638), (594, 593, 624, 625), (0, 620, 651), (608, 607, 638, 639), (628, 627, 658, 659), (642, 641, 672, 673), (629, 628, 659, 660), (643, 642, 673, 674), (630, 629, 660, 661), (644, 643, 674, 675), (631, 630, 661, 662), (645, 644, 675, 676), (632, 631, 662, 663), (646, 645, 676, 677), (633, 632, 663, 664), (647, 646, 677, 678), (634, 633, 664, 665), (621, 993, 652), (648, 647, 678, 679), (635, 634, 665, 666), (622, 621, 652, 653), (649, 648, 679, 680), (636, 635, 666, 667), (623, 622, 653, 654), (650, 649, 680, 681), (637, 636, 667, 668), (624, 623, 654, 655), (651, 650, 681, 682), (638, 637, 668, 669), (625, 624, 655, 656), (0, 651, 682), (639, 638, 669, 670), (626, 625, 656, 657), (640, 639, 670, 671), (627, 626, 657, 658), (641, 640, 671, 672), (661, 660, 691, 692), (675, 674, 705, 706), (662, 661, 692, 693), (676, 675, 706, 707), (663, 662, 693, 694), (677, 676, 707, 708), (664, 663, 694, 695), (678, 677, 708, 709), (665, 664, 695, 696), (652, 993, 683), (679, 678, 709, 710), (666, 665, 696, 697), (653, 652, 683, 684), (680, 679, 710, 711), (667, 666, 697, 698), (654, 653, 684, 685), (681, 680, 711, 712), (668, 667, 698, 699), (655, 654, 685, 686), (682, 681, 712, 713), (669, 668, 699, 700), (656, 655, 686, 687), (0, 682, 713), (670, 669, 700, 701), (657, 656, 687, 688), (671, 670, 701, 702), (658, 657, 688, 689), (672, 671, 702, 703), (659, 658, 689, 690), (673, 672, 703, 704), (660, 659, 690, 691), (674, 673, 704, 705), (694, 693, 724, 725), (708, 707, 738, 739), (695, 694, 725, 726), (709, 708, 739, 740), (696, 695, 726, 727), (683, 993, 714), (710, 709, 740, 741), (697, 696, 727, 728), (684, 683, 714, 715), (711, 710, 741, 742), (698, 697, 728, 729), (685, 684, 715, 716), (712, 711, 742, 743), (699, 698, 729, 730), (686, 685, 716, 717), (713, 712, 743, 744), (700, 699, 730, 731), (687, 686, 717, 718), (0, 713, 744), (701, 700, 731, 732), (688, 687, 718, 719), (702, 701, 732, 733), (689, 688, 719, 720), (703, 702, 733, 734), (690, 689, 720, 721), (704, 703, 734, 735), (691, 690, 721, 722), (705, 704, 735, 736), (692, 691, 722, 723), (706, 705, 736, 737), (693, 692, 723, 724), (707, 706, 737, 738), (727, 726, 757, 758), (714, 993, 745), (741, 740, 771, 772), (728, 727, 758, 759), (715, 714, 745, 746), (742, 741, 772, 773), (729, 728, 759, 760), (716, 715, 746, 747), (743, 742, 773, 774), (730, 729, 760, 761), (717, 716, 747, 748), (744, 743, 774, 775), (731, 730, 761, 762), (718, 717, 748, 749), (0, 744, 775), (732, 731, 762, 763), (719, 718, 749, 750), (733, 732, 763, 764), (720, 719, 750, 751), (734, 733, 764, 765), (721, 720, 751, 752), (735, 734, 765, 766), (722, 721, 752, 753), (736, 735, 766, 767), (723, 722, 753, 754), (737, 736, 767, 768), (724, 723, 754, 755), (738, 737, 768, 769), (725, 724, 755, 756), (739, 738, 769, 770), (726, 725, 756, 757), (740, 739, 770, 771), (760, 759, 790, 791), (747, 746, 777, 778), (774, 773, 804, 805), (761, 760, 791, 792), (748, 747, 778, 779), (775, 774, 805, 806), (762, 761, 792, 793), (749, 748, 779, 780), (0, 775, 806), (763, 762, 793, 794), (750, 749, 780, 781), (764, 763, 794, 795), (751, 750, 781, 782), (765, 764, 795, 796), (752, 751, 782, 783), (766, 765, 796, 797), (753, 752, 783, 784), (767, 766, 797, 798), (754, 753, 784, 785), (768, 767, 798, 799), (755, 754, 785, 786), (769, 768, 799, 800), (756, 755, 786, 787), (770, 769, 800, 801), (757, 756, 787, 788), (771, 770, 801, 802), (758, 757, 788, 789), (745, 993, 776), (772, 771, 802, 803), (759, 758, 789, 790), (746, 745, 776, 777), (773, 772, 803, 804), (801, 800, 831, 832), (788, 787, 818, 819), (802, 801, 832, 833), (789, 788, 819, 820), (776, 993, 807), (803, 802, 833, 834), (790, 789, 820, 821), (777, 776, 807, 808), (804, 803, 834, 835), (791, 790, 821, 822), (778, 777, 808, 809), (805, 804, 835, 836), (792, 791, 822, 823), (779, 778, 809, 810), (806, 805, 836, 837), (793, 792, 823, 824), (780, 779, 810, 811), (0, 806, 837), (794, 793, 824, 825), (781, 780, 811, 812), (795, 794, 825, 826), (782, 781, 812, 813), (796, 795, 826, 827), (783, 782, 813, 814), (797, 796, 827, 828), (784, 783, 814, 815), (798, 797, 828, 829), (785, 784, 815, 816), (799, 798, 829, 830), (786, 785, 816, 817), (800, 799, 830, 831), (787, 786, 817, 818), (807, 993, 838), (834, 833, 864, 865), (821, 820, 851, 852), (808, 807, 838, 839), (835, 834, 865, 866), (822, 821, 852, 853), (809, 808, 839, 840), (836, 835, 866, 867), (823, 822, 853, 854), (810, 809, 840, 841), (837, 836, 867, 868), (824, 823, 854, 855), (811, 810, 841, 842), (0, 837, 868), (825, 824, 855, 856), (812, 811, 842, 843), (826, 825, 856, 857), (813, 812, 843, 844), (827, 826, 857, 858), (814, 813, 844, 845), (828, 827, 858, 859), (815, 814, 845, 846), (829, 828, 859, 860), (816, 815, 846, 847), (830, 829, 860, 861), (817, 816, 847, 848), (831, 830, 861, 862), (818, 817, 848, 849), (832, 831, 862, 863), (819, 818, 849, 850), (833, 832, 863, 864), (820, 819, 850, 851), (840, 839, 870, 871), (867, 866, 897, 898), (854, 853, 884, 885), (841, 840, 871, 872), (868, 867, 898, 899), (855, 854, 885, 886), (842, 841, 872, 873), (0, 868, 899), (856, 855, 886, 887), (843, 842, 873, 874), (857, 856, 887, 888), (844, 843, 874, 875), (858, 857, 888, 889), (845, 844, 875, 876), (859, 858, 889, 890), (846, 845, 876, 877), (860, 859, 890, 891), (847, 846, 877, 878), (861, 860, 891, 892), (848, 847, 878, 879), (862, 861, 892, 893), (849, 848, 879, 880), (863, 862, 893, 894), (850, 849, 880, 881), (864, 863, 894, 895), (851, 850, 881, 882), (838, 993, 869), (865, 864, 895, 896), (852, 851, 882, 883), (839, 838, 869, 870), (866, 865, 896, 897), (853, 852, 883, 884), (873, 872, 903, 904), (0, 899, 930), (887, 886, 917, 918), (874, 873, 904, 905), (888, 887, 918, 919), (875, 874, 905, 906), (889, 888, 919, 920), (876, 875, 906, 907), (890, 889, 920, 921), (877, 876, 907, 908), (891, 890, 921, 922), (878, 877, 908, 909), (892, 891, 922, 923), (879, 878, 909, 910), (893, 892, 923, 924), (880, 879, 910, 911), (894, 893, 924, 925), (881, 880, 911, 912), (895, 894, 925, 926), (882, 881, 912, 913), (869, 993, 900), (896, 895, 926, 927), (883, 882, 913, 914), (870, 869, 900, 901), (897, 896, 927, 928), (884, 883, 914, 915), (871, 870, 901, 902), (898, 897, 928, 929), (885, 884, 915, 916), (872, 871, 902, 903), (899, 898, 929, 930), (886, 885, 916, 917), (906, 905, 936, 937), (920, 919, 950, 951), (907, 906, 937, 938), (921, 920, 951, 952), (908, 907, 938, 939), (922, 921, 952, 953), (909, 908, 939, 940), (923, 922, 953, 954), (910, 909, 940, 941), (924, 923, 954, 955), (911, 910, 941, 942), (925, 924, 955, 956), (912, 911, 942, 943), (926, 925, 956, 957), (913, 912, 943, 944), (900, 993, 931), (927, 926, 957, 958), (914, 913, 944, 945), (901, 900, 931, 932), (928, 927, 958, 959), (915, 914, 945, 946), (902, 901, 932, 933), (929, 928, 959, 960), (916, 915, 946, 947), (903, 902, 933, 934), (930, 929, 960, 961), (917, 916, 947, 948), (904, 903, 934, 935), (0, 930, 961), (918, 917, 948, 949), (905, 904, 935, 936), (919, 918, 949, 950), (939, 938, 969, 970), (953, 952, 983, 984), (940, 939, 970, 971), (954, 953, 984, 985), (941, 940, 971, 972), (955, 954, 985, 986), (942, 941, 972, 973), (956, 955, 986, 987), (943, 942, 973, 974), (957, 956, 987, 988), (944, 943, 974, 975), (931, 993, 962), (958, 957, 988, 989), (945, 944, 975, 976), (932, 931, 962, 963), (959, 958, 989, 990), (946, 945, 976, 977), (933, 932, 963, 964), (960, 959, 990, 991), (947, 946, 977, 978), (934, 933, 964, 965), (961, 960, 991, 992), (948, 947, 978, 979), (935, 934, 965, 966), (0, 961, 992), (949, 948, 979, 980), (936, 935, 966, 967), (950, 949, 980, 981), (937, 936, 967, 968), (951, 950, 981, 982), (938, 937, 968, 969), (952, 951, 982, 983), (972, 971, 1003, 1004), (986, 985, 1017, 1018), (973, 972, 1004, 1005), (987, 986, 1018, 1019), (974, 973, 1005, 1006), (988, 987, 1019, 1020), (975, 974, 1006, 1007), (962, 993, 994), (989, 988, 1020, 1021), (976, 975, 1007, 1008), (963, 962, 994, 995), (990, 989, 1021, 1022), (977, 976, 1008, 1009), (964, 963, 995, 996), (991, 990, 1022, 1023), (978, 977, 1009, 1010), (965, 964, 996, 997), (992, 991, 1023, 1024), (979, 978, 1010, 1011), (966, 965, 997, 998), (0, 992, 1024), (980, 979, 1011, 1012), (967, 966, 998, 999), (981, 980, 1012, 1013), (968, 967, 999, 1000), (982, 981, 1013, 1014), (969, 968, 1000, 1001), (983, 982, 1014, 1015), (970, 969, 1001, 1002), (984, 983, 1015, 1016), (971, 970, 1002, 1003), (985, 984, 1016, 1017), (1006, 1005, 1036, 1037), (1020, 1019, 1050, 1051), (1007, 1006, 1037, 1038), (994, 993, 1025), (1021, 1020, 1051, 1052), (1008, 1007, 1038, 1039), (995, 994, 1025, 1026), (1022, 1021, 1052, 1053), (1009, 1008, 1039, 1040), (996, 995, 1026, 1027), (1023, 1022, 1053, 1054), (1010, 1009, 1040, 1041), (997, 996, 1027, 1028), (1024, 1023, 1054, 1055), (1011, 1010, 1041, 1042), (998, 997, 1028, 1029), (0, 1024, 1055), (1012, 1011, 1042, 1043), (999, 998, 1029, 1030), (1013, 1012, 1043, 1044), (1000, 999, 1030, 1031), (1014, 1013, 1044, 1045), (1001, 1000, 1031, 1032), (1015, 1014, 1045, 1046), (1002, 1001, 1032, 1033), (1016, 1015, 1046, 1047), (1003, 1002, 1033, 1034), (1017, 1016, 1047, 1048), (1004, 1003, 1034, 1035), (1018, 1017, 1048, 1049), (1005, 1004, 1035, 1036), (1019, 1018, 1049, 1050), (1039, 1038, 1069, 1070), (1026, 1025, 1056, 1057), (1053, 1052, 1083, 1084), (1040, 1039, 1070, 1071), (1027, 1026, 1057, 1058), (1054, 1053, 1084, 1085), (1041, 1040, 1071, 1072), (1028, 1027, 1058, 1059), (1055, 1054, 1085, 1086), (1042, 1041, 1072, 1073), (1029, 1028, 1059, 1060), (0, 1055, 1086), (1043, 1042, 1073, 1074), (1030, 1029, 1060, 1061), (1044, 1043, 1074, 1075), (1031, 1030, 1061, 1062), (1045, 1044, 1075, 1076), (1032, 1031, 1062, 1063), (1046, 1045, 1076, 1077), (1033, 1032, 1063, 1064), (1047, 1046, 1077, 1078), (1034, 1033, 1064, 1065), (1048, 1047, 1078, 1079), (1035, 1034, 1065, 1066), (1049, 1048, 1079, 1080), (1036, 1035, 1066, 1067), (1050, 1049, 1080, 1081), (1037, 1036, 1067, 1068), (1051, 1050, 1081, 1082), (1038, 1037, 1068, 1069), (1025, 993, 1056), (1052, 1051, 1082, 1083), (1072, 1071, 1102, 1103), (1059, 1058, 1089, 1090), (1086, 1085, 1116, 1117), (1073, 1072, 1103, 1104), (1060, 1059, 1090, 1091), (0, 1086, 1117), (1074, 1073, 1104, 1105), (1061, 1060, 1091, 1092), (1075, 1074, 1105, 1106), (1062, 1061, 1092, 1093), (1076, 1075, 1106, 1107), (1063, 1062, 1093, 1094), (1077, 1076, 1107, 1108), (1064, 1063, 1094, 1095), (1078, 1077, 1108, 1109), (1065, 1064, 1095, 1096), (1079, 1078, 1109, 1110), (1066, 1065, 1096, 1097), (1080, 1079, 1110, 1111), (1067, 1066, 1097, 1098), (1081, 1080, 1111, 1112), (1068, 1067, 1098, 1099), (1082, 1081, 1112, 1113), (1069, 1068, 1099, 1100), (1056, 993, 1087), (1083, 1082, 1113, 1114), (1070, 1069, 1100, 1101), (1057, 1056, 1087, 1088), (1084, 1083, 1114, 1115), (1071, 1070, 1101, 1102), (1058, 1057, 1088, 1089), (1085, 1084, 1115, 1116), (1105, 1104, 1135, 1136), (1092, 1091, 1122, 1123), (1106, 1105, 1136, 1137), (1093, 1092, 1123, 1124), (1107, 1106, 1137, 1138), (1094, 1093, 1124, 1125), (1108, 1107, 1138, 1139), (1095, 1094, 1125, 1126), (1109, 1108, 1139, 1140), (1096, 1095, 1126, 1127), (1110, 1109, 1140, 1141), (1097, 1096, 1127, 1128), (1111, 1110, 1141, 1142), (1098, 1097, 1128, 1129), (1112, 1111, 1142, 1143), (1099, 1098, 1129, 1130), (1113, 1112, 1143, 1144), (1100, 1099, 1130, 1131), (1087, 993, 1118), (1114, 1113, 1144, 1145), (1101, 1100, 1131, 1132), (1088, 1087, 1118, 1119), (1115, 1114, 1145, 1146), (1102, 1101, 1132, 1133), (1089, 1088, 1119, 1120), (1116, 1115, 1146, 1147), (1103, 1102, 1133, 1134), (1090, 1089, 1120, 1121), (1117, 1116, 1147, 1148), (1104, 1103, 1134, 1135), (1091, 1090, 1121, 1122), (0, 1117, 1148), (1138, 1137, 1168, 1169), (1125, 1124, 1155, 1156), (1139, 1138, 1169, 1170), (1126, 1125, 1156, 1157), (1140, 1139, 1170, 1171), (1127, 1126, 1157, 1158), (1141, 1140, 1171, 1172), (1128, 1127, 1158, 1159), (1142, 1141, 1172, 1173), (1129, 1128, 1159, 1160), (1143, 1142, 1173, 1174), (1130, 1129, 1160, 1161), (1144, 1143, 1174, 1175), (1131, 1130, 1161, 1162), (1118, 993, 1149), (1145, 1144, 1175, 1176), (1132, 1131, 1162, 1163), (1119, 1118, 1149, 1150), (1146, 1145, 1176, 1177), (1133, 1132, 1163, 1164), (1120, 1119, 1150, 1151), (1147, 1146, 1177, 1178), (1134, 1133, 1164, 1165), (1121, 1120, 1151, 1152), (1148, 1147, 1178, 1179), (1135, 1134, 1165, 1166), (1122, 1121, 1152, 1153), (0, 1148, 1179), (1136, 1135, 1166, 1167), (1123, 1122, 1153, 1154), (1137, 1136, 1167, 1168), (1124, 1123, 1154, 1155), (1171, 1170, 1201, 1202), (1158, 1157, 1188, 1189), (1172, 1171, 1202, 1203), (1159, 1158, 1189, 1190), (1173, 1172, 1203, 1204), (1160, 1159, 1190, 1191), (1174, 1173, 1204, 1205), (1161, 1160, 1191, 1192), (1175, 1174, 1205, 1206), (1162, 1161, 1192, 1193), (1149, 993, 1180), (1176, 1175, 1206, 1207), (1163, 1162, 1193, 1194), (1150, 1149, 1180, 1181), (1177, 1176, 1207, 1208), (1164, 1163, 1194, 1195), (1151, 1150, 1181, 1182), (1178, 1177, 1208, 1209), (1165, 1164, 1195, 1196), (1152, 1151, 1182, 1183), (1179, 1178, 1209, 1210), (1166, 1165, 1196, 1197), (1153, 1152, 1183, 1184), (0, 1179, 1210), (1167, 1166, 1197, 1198), (1154, 1153, 1184, 1185), (1168, 1167, 1198, 1199), (1155, 1154, 1185, 1186), (1169, 1168, 1199, 1200), (1156, 1155, 1186, 1187), (1170, 1169, 1200, 1201), (1157, 1156, 1187, 1188), (1204, 1203, 1234, 1235), (1191, 1190, 1221, 1222), (1205, 1204, 1235, 1236), (1192, 1191, 1222, 1223), (1206, 1205, 1236, 1237), (1193, 1192, 1223, 1224), (1180, 993, 1211), (1207, 1206, 1237, 1238), (1194, 1193, 1224, 1225), (1181, 1180, 1211, 1212), (1208, 1207, 1238, 1239), (1195, 1194, 1225, 1226), (1182, 1181, 1212, 1213), (1209, 1208, 1239, 1240), (1196, 1195, 1226, 1227), (1183, 1182, 1213, 1214), (1210, 1209, 1240, 1241), (1197, 1196, 1227, 1228), (1184, 1183, 1214, 1215), (0, 1210, 1241), (1198, 1197, 1228, 1229), (1185, 1184, 1215, 1216), (1199, 1198, 1229, 1230), (1186, 1185, 1216, 1217), (1200, 1199, 1230, 1231), (1187, 1186, 1217, 1218), (1201, 1200, 1231, 1232), (1188, 1187, 1218, 1219), (1202, 1201, 1232, 1233), (1189, 1188, 1219, 1220), (1203, 1202, 1233, 1234), (1190, 1189, 1220, 1221), (1237, 1236, 1267, 1268), (1224, 1223, 1254, 1255), (1211, 993, 1242), (1238, 1237, 1268, 1269), (1225, 1224, 1255, 1256), (1212, 1211, 1242, 1243), (1239, 1238, 1269, 1270), (1226, 1225, 1256, 1257), (1213, 1212, 1243, 1244), (1240, 1239, 1270, 1271), (1227, 1226, 1257, 1258), (1214, 1213, 1244, 1245), (1241, 1240, 1271, 1272), (1228, 1227, 1258, 1259), (1215, 1214, 1245, 1246), (0, 1241, 1272), (1229, 1228, 1259, 1260), (1216, 1215, 1246, 1247), (1230, 1229, 1260, 1261), (1217, 1216, 1247, 1248), (1231, 1230, 1261, 1262), (1218, 1217, 1248, 1249), (1232, 1231, 1262, 1263), (1219, 1218, 1249, 1250), (1233, 1232, 1263, 1264), (1220, 1219, 1250, 1251), (1234, 1233, 1264, 1265), (1221, 1220, 1251, 1252), (1235, 1234, 1265, 1266), (1222, 1221, 1252, 1253), (1236, 1235, 1266, 1267), (1223, 1222, 1253, 1254), (1270, 1269, 1300, 1301), (1257, 1256, 1287, 1288), (1244, 1243, 1274, 1275), (1271, 1270, 1301, 1302), (1258, 1257, 1288, 1289), (1245, 1244, 1275, 1276), (1272, 1271, 1302, 1303), (1259, 1258, 1289, 1290), (1246, 1245, 1276, 1277), (0, 1272, 1303), (1260, 1259, 1290, 1291), (1247, 1246, 1277, 1278), (1261, 1260, 1291, 1292), (1248, 1247, 1278, 1279), (1262, 1261, 1292, 1293), (1249, 1248, 1279, 1280), (1263, 1262, 1293, 1294), (1250, 1249, 1280, 1281), (1264, 1263, 1294, 1295), (1251, 1250, 1281, 1282), (1265, 1264, 1295, 1296), (1252, 1251, 1282, 1283), (1266, 1265, 1296, 1297), (1253, 1252, 1283, 1284), (1267, 1266, 1297, 1298), (1254, 1253, 1284, 1285), (1268, 1267, 1298, 1299), (1255, 1254, 1285, 1286), (1242, 993, 1273), (1269, 1268, 1299, 1300), (1256, 1255, 1286, 1287), (1243, 1242, 1273, 1274), (1303, 1302, 1333, 1334), (1290, 1289, 1320, 1321), (1277, 1276, 1307, 1308), (0, 1303, 1334), (1291, 1290, 1321, 1322), (1278, 1277, 1308, 1309), (1292, 1291, 1322, 1323), (1279, 1278, 1309, 1310), (1293, 1292, 1323, 1324), (1280, 1279, 1310, 1311), (1294, 1293, 1324, 1325), (1281, 1280, 1311, 1312), (1295, 1294, 1325, 1326), (1282, 1281, 1312, 1313), (1296, 1295, 1326, 1327), (1283, 1282, 1313, 1314), (1297, 1296, 1327, 1328), (1284, 1283, 1314, 1315), (1298, 1297, 1328, 1329), (1285, 1284, 1315, 1316), (1299, 1298, 1329, 1330), (1286, 1285, 1316, 1317), (1273, 993, 1304), (1300, 1299, 1330, 1331), (1287, 1286, 1317, 1318), (1274, 1273, 1304, 1305), (1301, 1300, 1331, 1332), (1288, 1287, 1318, 1319), (1275, 1274, 1305, 1306), (1302, 1301, 1332, 1333), (1289, 1288, 1319, 1320), (1276, 1275, 1306, 1307), (1323, 1322, 1353, 1354), (1310, 1309, 1340, 1341), (1324, 1323, 1354, 1355), (1311, 1310, 1341, 1342), (1325, 1324, 1355, 1356), (1312, 1311, 1342, 1343), (1326, 1325, 1356, 1357), (1313, 1312, 1343, 1344), (1327, 1326, 1357, 1358), (1314, 1313, 1344, 1345), (1328, 1327, 1358, 1359), (1315, 1314, 1345, 1346), (1329, 1328, 1359, 1360), (1316, 1315, 1346, 1347), (1330, 1329, 1360, 1361), (1317, 1316, 1347, 1348), (1304, 993, 1335), (1331, 1330, 1361, 1362), (1318, 1317, 1348, 1349), (1305, 1304, 1335, 1336), (1332, 1331, 1362, 1363), (1319, 1318, 1349, 1350), (1306, 1305, 1336, 1337), (1333, 1332, 1363, 1364), (1320, 1319, 1350, 1351), (1307, 1306, 1337, 1338), (1334, 1333, 1364, 1365), (1321, 1320, 1351, 1352), (1308, 1307, 1338, 1339), (0, 1334, 1365), (1322, 1321, 1352, 1353), (1309, 1308, 1339, 1340), (1356, 1355, 1386, 1387), (1343, 1342, 1373, 1374), (1357, 1356, 1387, 1388), (1344, 1343, 1374, 1375), (1358, 1357, 1388, 1389), (1345, 1344, 1375, 1376), (1359, 1358, 1389, 1390), (1346, 1345, 1376, 1377), (1360, 1359, 1390, 1391), (1347, 1346, 1377, 1378), (1361, 1360, 1391, 1392), (1348, 1347, 1378, 1379), (1335, 993, 1366), (1362, 1361, 1392, 1393), (1349, 1348, 1379, 1380), (1336, 1335, 1366, 1367), (1363, 1362, 1393, 1394), (1350, 1349, 1380, 1381), (1337, 1336, 1367, 1368), (1364, 1363, 1394, 1395), (1351, 1350, 1381, 1382), (1338, 1337, 1368, 1369), (1365, 1364, 1395, 1396), (1352, 1351, 1382, 1383), (1339, 1338, 1369, 1370), (0, 1365, 1396), (1353, 1352, 1383, 1384), (1340, 1339, 1370, 1371), (1354, 1353, 1384, 1385), (1341, 1340, 1371, 1372), (1355, 1354, 1385, 1386), (1342, 1341, 1372, 1373), (1389, 1388, 1419, 1420), (1376, 1375, 1406, 1407), (1390, 1389, 1420, 1421), (1377, 1376, 1407, 1408), (1391, 1390, 1421, 1422), (1378, 1377, 1408, 1409), (1392, 1391, 1422, 1423), (1379, 1378, 1409, 1410), (1366, 993, 1397), (1393, 1392, 1423, 1424), (1380, 1379, 1410, 1411), (1367, 1366, 1397, 1398), (1394, 1393, 1424, 1425), (1381, 1380, 1411, 1412), (1368, 1367, 1398, 1399), (1395, 1394, 1425, 1426), (1382, 1381, 1412, 1413), (1369, 1368, 1399, 1400), (1396, 1395, 1426, 1427), (1383, 1382, 1413, 1414), (1370, 1369, 1400, 1401), (0, 1396, 1427), (1384, 1383, 1414, 1415), (1371, 1370, 1401, 1402), (1385, 1384, 1415, 1416), (1372, 1371, 1402, 1403), (1386, 1385, 1416, 1417), (1373, 1372, 1403, 1404), (1387, 1386, 1417, 1418), (1374, 1373, 1404, 1405), (1388, 1387, 1418, 1419), (1375, 1374, 1405, 1406), (1422, 1421, 1452, 1453), (1409, 1408, 1439, 1440), (1423, 1422, 1453, 1454), (1410, 1409, 1440, 1441), (1397, 993, 1428), (1424, 1423, 1454, 1455), (1411, 1410, 1441, 1442), (1398, 1397, 1428, 1429), (1425, 1424, 1455, 1456), (1412, 1411, 1442, 1443), (1399, 1398, 1429, 1430), (1426, 1425, 1456, 1457), (1413, 1412, 1443, 1444), (1400, 1399, 1430, 1431), (1427, 1426, 1457, 1458), (1414, 1413, 1444, 1445), (1401, 1400, 1431, 1432), (0, 1427, 1458), (1415, 1414, 1445, 1446), (1402, 1401, 1432, 1433), (1416, 1415, 1446, 1447), (1403, 1402, 1433, 1434), (1417, 1416, 1447, 1448), (1404, 1403, 1434, 1435), (1418, 1417, 1448, 1449), (1405, 1404, 1435, 1436), (1419, 1418, 1449, 1450), (1406, 1405, 1436, 1437), (1420, 1419, 1450, 1451), (1407, 1406, 1437, 1438), (1421, 1420, 1451, 1452), (1408, 1407, 1438, 1439), (1428, 993, 1459), (1455, 1454, 1485, 1486), (1442, 1441, 1472, 1473), (1429, 1428, 1459, 1460), (1456, 1455, 1486, 1487), (1443, 1442, 1473, 1474), (1430, 1429, 1460, 1461), (1457, 1456, 1487, 1488), (1444, 1443, 1474, 1475), (1431, 1430, 1461, 1462), (1458, 1457, 1488, 1489), (1445, 1444, 1475, 1476), (1432, 1431, 1462, 1463), (0, 1458, 1489), (1446, 1445, 1476, 1477), (1433, 1432, 1463, 1464), (1447, 1446, 1477, 1478), (1434, 1433, 1464, 1465), (1448, 1447, 1478, 1479), (1435, 1434, 1465, 1466), (1449, 1448, 1479, 1480), (1436, 1435, 1466, 1467), (1450, 1449, 1480, 1481), (1437, 1436, 1467, 1468), (1451, 1450, 1481, 1482), (1438, 1437, 1468, 1469), (1452, 1451, 1482, 1483), (1439, 1438, 1469, 1470), (1453, 1452, 1483, 1484), (1440, 1439, 1470, 1471), (1454, 1453, 1484, 1485), (1441, 1440, 1471, 1472), (1461, 1460, 1491, 1492), (1488, 1487, 1518, 1519), (1475, 1474, 1505, 1506), (1462, 1461, 1492, 1493), (1489, 1488, 1519, 1520), (1476, 1475, 1506, 1507), (1463, 1462, 1493, 1494), (0, 1489, 1520), (1477, 1476, 1507, 1508), (1464, 1463, 1494, 1495), (1478, 1477, 1508, 1509), (1465, 1464, 1495, 1496), (1479, 1478, 1509, 1510), (1466, 1465, 1496, 1497), (1480, 1479, 1510, 1511), (1467, 1466, 1497, 1498), (1481, 1480, 1511, 1512), (1468, 1467, 1498, 1499), (1482, 1481, 1512, 1513), (1469, 1468, 1499, 1500), (1483, 1482, 1513, 1514), (1470, 1469, 1500, 1501), (1484, 1483, 1514, 1515), (1471, 1470, 1501, 1502), (1485, 1484, 1515, 1516), (1472, 1471, 1502, 1503), (1459, 993, 1490), (1486, 1485, 1516, 1517), (1473, 1472, 1503, 1504), (1460, 1459, 1490, 1491), (1487, 1486, 1517, 1518), (1474, 1473, 1504, 1505), (1494, 1493, 1524, 1525), (0, 1520, 1551), (1508, 1507, 1538, 1539), (1495, 1494, 1525, 1526), (1509, 1508, 1539, 1540), (1496, 1495, 1526, 1527), (1510, 1509, 1540, 1541), (1497, 1496, 1527, 1528), (1511, 1510, 1541, 1542), (1498, 1497, 1528, 1529), (1512, 1511, 1542, 1543), (1499, 1498, 1529, 1530), (1513, 1512, 1543, 1544), (1500, 1499, 1530, 1531), (1514, 1513, 1544, 1545), (1501, 1500, 1531, 1532), (1515, 1514, 1545, 1546), (1502, 1501, 1532, 1533), (1516, 1515, 1546, 1547), (1503, 1502, 1533, 1534), (1490, 993, 1521), (1517, 1516, 1547, 1548), (1504, 1503, 1534, 1535), (1491, 1490, 1521, 1522), (1518, 1517, 1548, 1549), (1505, 1504, 1535, 1536), (1492, 1491, 1522, 1523), (1519, 1518, 1549, 1550), (1506, 1505, 1536, 1537), (1493, 1492, 1523, 1524), (1520, 1519, 1550, 1551), (1507, 1506, 1537, 1538), (1527, 1526, 1557, 1558), (1541, 1540, 1571, 1572), (1528, 1527, 1558, 1559), (1542, 1541, 1572, 1573), (1529, 1528, 1559, 1560), (1543, 1542, 1573, 1574), (1530, 1529, 1560, 1561), (1544, 1543, 1574, 1575), (1531, 1530, 1561, 1562), (1545, 1544, 1575, 1576), (1532, 1531, 1562, 1563), (1546, 1545, 1576, 1577), (1533, 1532, 1563, 1564), (1547, 1546, 1577, 1578), (1534, 1533, 1564, 1565), (1521, 993, 1552), (1548, 1547, 1578, 1579), (1535, 1534, 1565, 1566), (1522, 1521, 1552, 1553), (1549, 1548, 1579, 1580), (1536, 1535, 1566, 1567), (1523, 1522, 1553, 1554), (1550, 1549, 1580, 1581), (1537, 1536, 1567, 1568), (1524, 1523, 1554, 1555), (1551, 1550, 1581, 1582), (1538, 1537, 1568, 1569), (1525, 1524, 1555, 1556), (0, 1551, 1582), (1539, 1538, 1569, 1570), (1526, 1525, 1556, 1557), (1540, 1539, 1570, 1571), (0, 1582, 1613), (1570, 1569, 1600, 1601), (1557, 1556, 1587, 1588), (1571, 1570, 1601, 1602), (1558, 1557, 1588, 1589), (1572, 1571, 1602, 1603), (1559, 1558, 1589, 1590), (1573, 1572, 1603, 1604), (1560, 1559, 1590, 1591), (1574, 1573, 1604, 1605), (1561, 1560, 1591, 1592), (1575, 1574, 1605, 1606), (1562, 1561, 1592, 1593), (1576, 1575, 1606, 1607), (1563, 1562, 1593, 1594), (1577, 1576, 1607, 1608), (1564, 1563, 1594, 1595), (1578, 1577, 1608, 1609), (1565, 1564, 1595, 1596), (1552, 993, 1583), (1579, 1578, 1609, 1610), (1566, 1565, 1596, 1597), (1553, 1552, 1583, 1584), (1580, 1579, 1610, 1611), (1567, 1566, 1597, 1598), (1554, 1553, 1584, 1585), (1581, 1580, 1611, 1612), (1568, 1567, 1598, 1599), (1555, 1554, 1585, 1586), (1582, 1581, 1612, 1613), (1569, 1568, 1599, 1600), (1556, 1555, 1586, 1587), (1603, 1602, 1633, 1634), (1590, 1589, 1620, 1621), (1604, 1603, 1634, 1635), (1591, 1590, 1621, 1622), (1605, 1604, 1635, 1636), (1592, 1591, 1622, 1623), (1606, 1605, 1636, 1637), (1593, 1592, 1623, 1624), (1607, 1606, 1637, 1638), (1594, 1593, 1624, 1625), (1608, 1607, 1638, 1639), (1595, 1594, 1625, 1626), (1609, 1608, 1639, 1640), (1596, 1595, 1626, 1627), (1583, 993, 1614), (1610, 1609, 1640, 1641), (1597, 1596, 1627, 1628), (1584, 1583, 1614, 1615), (1611, 1610, 1641, 1642), (1598, 1597, 1628, 1629), (1585, 1584, 1615, 1616), (1612, 1611, 1642, 1643), (1599, 1598, 1629, 1630), (1586, 1585, 1616, 1617), (1613, 1612, 1643, 1644), (1600, 1599, 1630, 1631), (1587, 1586, 1617, 1618), (0, 1613, 1644), (1601, 1600, 1631, 1632), (1588, 1587, 1618, 1619), (1602, 1601, 1632, 1633), (1589, 1588, 1619, 1620)])
me_sphere.polygons.foreach_set('use_smooth', [True] * 1696)
me_sphere.use_remesh_preserve_volume = False
me_sphere.use_remesh_preserve_attributes = False
me_sphere.use_mirror_vertex_groups = False
me_sphere.update()

# ---- objects
ob_sphere = bpy.data.objects.new('Sphere', me_sphere)
ob_lamp = bpy.data.objects.new('Lamp', light_lamp)
ob_camera = bpy.data.objects.new('Camera', cam_camera)

# ---- transforms, parenting, visibility, modifiers, constraints
ob_sphere.location = (0.0, 0.0, 0.0)
ob_sphere.lineart.crease_threshold = 0.0
_m = ob_sphere.modifiers.new('Subsurf', 'SUBSURF')
_m.uv_smooth = 'PRESERVE_CORNERS'
_m.quality = 2
_m.levels = 2
_m.show_only_control_edges = False
ob_lamp.location = (4.076, 1.005, 5.904)
ob_lamp.rotation_euler = (0.6503, 0.05522, 1.866)
ob_lamp.lock_rotations_4d = False
ob_lamp.empty_display_type = 'ARROWS'
ob_lamp.color = (0.0, 0.0, 0.0, 0.0)
ob_lamp.lineart.crease_threshold = 0.0
ob_camera.location = (7.481, -6.508, 5.344)
ob_camera.rotation_euler = (1.109, 0.0, 0.8149)
ob_camera.lock_rotations_4d = False
ob_camera.empty_display_type = 'ARROWS'
ob_camera.color = (0.0, 0.0, 0.0, 0.0)
ob_camera.display_type = 'WIRE'
ob_camera.lineart.crease_threshold = 0.0

# ---- collection membership
col_collection_1.objects.link(ob_sphere)
col_collection_1.objects.link(ob_lamp)
col_collection_1.objects.link(ob_camera)

# ---- scene / render settings (as saved in the file)
scene.camera = ob_camera
scene.frame_start = 1; scene.frame_end = 250; scene.frame_set(1)
scene.render.engine = 'BLENDER_EEVEE_NEXT'
scene.render.resolution_percentage = 50
scene.render.dither_intensity = 0.0
scene.cycles.use_denoising = False
scene.cycles.samples = 128
scene.cycles.sampling_pattern = 'TABULATED_SOBOL'
scene.cycles.use_adaptive_sampling = False
scene.cycles.use_light_tree = False
scene.cycles.blur_glossy = 0.0
scene.cycles.sample_clamp_indirect = 0.0
scene.view_settings.view_transform = 'Standard'
bpy.context.view_layer.update()
